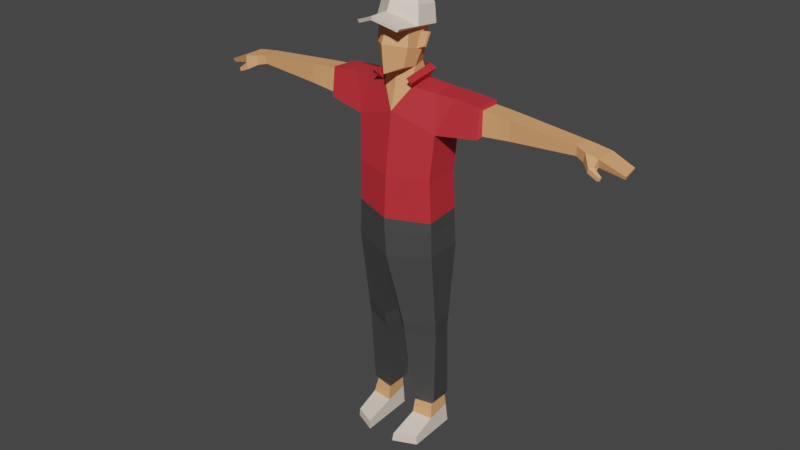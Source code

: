 # Source: bro.blend  (saved by Blender 2.90.8; exported with 4.5.12 LTS)
import bpy
from mathutils import Matrix  # noqa: F401  (used for matrix-valued properties, if any)

bpy.ops.wm.read_factory_settings(use_empty=True)
scene = bpy.context.scene
scene.name = 'Scene'

# ---- collections
col_collection = bpy.data.collections.new('Collection'); scene.collection.children.link(col_collection)

# ---- materials (node trees are filled in below, after node groups)
mat_6_skin_lightest = bpy.data.materials.new('6 SKIN-LIGHTEST')
mat_6_skin_lightest.use_transparent_shadow = False
mat_6_skin_lightest.diffuse_color = (0.855, 0.3864, 0.162, 1.0)
mat_6_skin_lightest.roughness = 0.5
mat_15_brown_white = bpy.data.materials.new('15 BROWN-WHITE')
mat_15_brown_white.use_transparent_shadow = False
mat_15_brown_white.diffuse_color = (0.8879, 0.7454, 0.624, 1.0)
mat_15_brown_white.roughness = 0.5
mat_17_grey_darkest = bpy.data.materials.new('17 GREY-DARKEST')
mat_17_grey_darkest.use_transparent_shadow = False
mat_17_grey_darkest.diffuse_color = (0.06422, 0.06422, 0.06422, 1.0)
mat_17_grey_darkest.roughness = 0.5
mat_26_red_dark = bpy.data.materials.new('26 RED-DARK')
mat_26_red_dark.use_transparent_shadow = False
mat_26_red_dark.diffuse_color = (0.5906, 0.02956, 0.03955, 1.0)
mat_26_red_dark.roughness = 0.5

# ---- material node trees
mat_6_skin_lightest.use_nodes = True; mat_6_skin_lightest.node_tree.nodes.clear()
_N = mat_6_skin_lightest.node_tree.nodes; _L = mat_6_skin_lightest.node_tree.links
n0 = _N.new('ShaderNodeBsdfPrincipled'); n0.name = 'Principled BSDF'; n0.location = (10, 300)
n0.distribution = 'GGX'
n0.subsurface_method = 'BURLEY'
n0.inputs[0].default_value = (0.855, 0.3864, 0.162, 1.0)
n0.inputs[3].default_value = 1.45
n0.inputs[27].default_value = (0.0, 0.0, 0.0, 1.0)
n0.inputs[28].default_value = 1.0
n1 = _N.new('ShaderNodeOutputMaterial'); n1.name = 'Material Output'; n1.location = (300, 300)
n2 = _N.new('ShaderNodeNormalMap'); n2.name = 'Normal Map'; n2.location = (-300, -300)
n2.label = 'Normal/Map'
n2.inputs[0].default_value = 0.0
_L.new(n0.outputs[0], n1.inputs[0])
_L.new(n2.outputs[0], n0.inputs[5])
n1.is_active_output = True
mat_15_brown_white.use_nodes = True; mat_15_brown_white.node_tree.nodes.clear()
_N = mat_15_brown_white.node_tree.nodes; _L = mat_15_brown_white.node_tree.links
n0 = _N.new('ShaderNodeBsdfPrincipled'); n0.name = 'Principled BSDF'; n0.location = (10, 300)
n0.distribution = 'GGX'
n0.subsurface_method = 'BURLEY'
n0.inputs[0].default_value = (0.8879, 0.7454, 0.624, 1.0)
n0.inputs[3].default_value = 1.45
n0.inputs[27].default_value = (0.0, 0.0, 0.0, 1.0)
n0.inputs[28].default_value = 1.0
n1 = _N.new('ShaderNodeOutputMaterial'); n1.name = 'Material Output'; n1.location = (300, 300)
n2 = _N.new('ShaderNodeNormalMap'); n2.name = 'Normal Map'; n2.location = (-300, -300)
n2.label = 'Normal/Map'
n2.inputs[0].default_value = 0.0
_L.new(n0.outputs[0], n1.inputs[0])
_L.new(n2.outputs[0], n0.inputs[5])
n1.is_active_output = True
mat_17_grey_darkest.use_nodes = True; mat_17_grey_darkest.node_tree.nodes.clear()
_N = mat_17_grey_darkest.node_tree.nodes; _L = mat_17_grey_darkest.node_tree.links
n0 = _N.new('ShaderNodeBsdfPrincipled'); n0.name = 'Principled BSDF'; n0.location = (10, 300)
n0.distribution = 'GGX'
n0.subsurface_method = 'BURLEY'
n0.inputs[0].default_value = (0.06422, 0.06422, 0.06422, 1.0)
n0.inputs[3].default_value = 1.45
n0.inputs[27].default_value = (0.0, 0.0, 0.0, 1.0)
n0.inputs[28].default_value = 1.0
n1 = _N.new('ShaderNodeOutputMaterial'); n1.name = 'Material Output'; n1.location = (300, 300)
n2 = _N.new('ShaderNodeNormalMap'); n2.name = 'Normal Map'; n2.location = (-300, -300)
n2.label = 'Normal/Map'
n2.inputs[0].default_value = 0.0
_L.new(n0.outputs[0], n1.inputs[0])
_L.new(n2.outputs[0], n0.inputs[5])
n1.is_active_output = True
mat_26_red_dark.use_nodes = True; mat_26_red_dark.node_tree.nodes.clear()
_N = mat_26_red_dark.node_tree.nodes; _L = mat_26_red_dark.node_tree.links
n0 = _N.new('ShaderNodeBsdfPrincipled'); n0.name = 'Principled BSDF'; n0.location = (10, 300)
n0.distribution = 'GGX'
n0.subsurface_method = 'BURLEY'
n0.inputs[0].default_value = (0.5906, 0.02956, 0.03955, 1.0)
n0.inputs[3].default_value = 1.45
n0.inputs[27].default_value = (0.0, 0.0, 0.0, 1.0)
n0.inputs[28].default_value = 1.0
n1 = _N.new('ShaderNodeOutputMaterial'); n1.name = 'Material Output'; n1.location = (300, 300)
n2 = _N.new('ShaderNodeNormalMap'); n2.name = 'Normal Map'; n2.location = (-300, -300)
n2.label = 'Normal/Map'
n2.inputs[0].default_value = 0.0
_L.new(n0.outputs[0], n1.inputs[0])
_L.new(n2.outputs[0], n0.inputs[5])
n1.is_active_output = True

# ---- world
world_world = bpy.data.worlds.new('World'); scene.world = world_world
world_world.use_nodes = True; world_world.node_tree.nodes.clear()
_N = world_world.node_tree.nodes; _L = world_world.node_tree.links
n0 = _N.new('ShaderNodeOutputWorld'); n0.name = 'World Output'; n0.location = (300, 300)
n1 = _N.new('ShaderNodeBackground'); n1.name = 'Background'; n1.location = (10, 300)
n1.inputs[0].default_value = (0.05088, 0.05088, 0.05088, 1.0)
_L.new(n1.outputs[0], n0.inputs[0])
n0.is_active_output = True
world_world.color = (0.05088, 0.05088, 0.05088)
world_world.use_sun_shadow = False
world_world.sun_shadow_jitter_overblur = 0.0

# ---- meshes
me_man_golf_rig = bpy.data.meshes.new('man-golf_Rig')
me_man_golf_rig.from_pydata([(-0.2509, 0.1409, 1.27), (-0.2653, -0.1018, 1.279), (-0.2246, 0.1148, 0.7208), (-0.06121, 0.1039, 0.7113), (-0.117, 0.1087, 0.1959), (-0.1016, -0.03367, 0.2014), (-0.2133, -0.01433, 0.2054), (-0.2107, 0.1209, 0.2004), (-0.09245, 0.1268, 0.2237), (-0.08754, -0.04303, 0.2227), (-0.2337, -0.01858, 0.2278), (-0.2179, 0.1385, 0.2258), (-0.2557, -0.04318, 0.7906), (-0.2525, -0.03342, 0.7074), (-0.07147, -0.1145, 0.7783), (-0.06805, -0.09731, 0.6957), (-0.2599, -0.09934, 1.411), (-0.2482, -0.1073, 1.75), (-0.2393, 0.1216, 1.745), (-0.2584, 0.1312, 2.005), (-0.2386, 0.1431, 1.422), (-0.07168, 0.0458, 2.362), (-0.1034, -0.1202, 2.476), (-0.1003, -0.1074, 2.613), (-0.1329, -0.01775, 2.465), (-0.1342, -0.008179, 2.459), (-0.1418, 0.02347, 2.536), (-0.14, 0.007761, 2.542), (-0.07267, 0.081, 2.469), (-0.1065, 0.02263, 2.535), (-0.07267, 0.08745, 2.604), (-0.1168, 0.002826, 2.641), (-0.1078, -0.009811, 2.445), (-0.09442, -0.04609, 2.356), (-0.07718, -0.1206, 2.363), (-0.2387, 0.138, 1.498), (-0.2572, -0.1012, 1.491), (-0.1137, -0.02654, 2.544), (-0.1068, -0.05324, 2.458), (-0.1109, -0.01207, 2.447), (-0.1355, -0.1257, 2.291), (-0.1166, 0.1062, 2.31), (-0.0948, -0.0737, 2.248), (-0.09081, 0.07503, 2.264), (-0.1115, -0.1423, 2.318), (-0.0914, 0.08549, 2.34), (-0.108, 0.1163, 0.001037), (-0.2333, -0.1783, 0.001038), (-0.09683, -0.2373, 0.05308), (-0.2274, -0.1782, 0.05226), (-0.0901, -0.2421, 0.001038), (-0.2215, 0.1416, 0.001037), (-0.2279, -0.03541, 0.1138), (-0.09562, -0.0487, 0.1114), (-0.2147, 0.1286, 0.1262), (-0.1137, 0.1115, 0.1234), (-0.1246, 0.06062, 2.564), (-0.125, -0.08223, 2.58), (-0.1292, -0.2362, 2.592), (-0.1415, 0.06907, 2.574), (-0.1415, -0.08082, 2.591), (-0.1233, 0.07756, 2.681), (-0.1233, -0.05877, 2.696), (-0.08488, 0.05224, 2.749), (-0.08488, -0.03159, 2.76), (-0.1415, -0.2351, 2.609), (-0.2278, 0.118, 0.7873), (-0.05251, 0.1132, 0.7867), (-1.135, 0.08651, 2.108), (-1.186, 0.08776, 2.103), (-1.233, 0.08575, 2.139), (-1.225, -0.02823, 2.086), (-1.15, 0.08407, 2.152), (-1.139, -0.0298, 2.089), (-1.227, -0.04142, 2.135), (-1.264, -0.06159, 2.055), (-1.256, -0.06437, 2.034), (-1.255, -0.07549, 2.057), (-1.147, -0.03197, 2.145), (-1.348, 0.09645, 2.059), (-1.248, -0.07779, 2.037), (-1.373, -0.02174, 2.076), (-1.356, 0.09417, 2.08), (-1.365, -0.008876, 2.054), (-1.092, 0.07988, 2.161), (-1.09, -0.01861, 2.159), (-1.086, 0.07643, 2.107), (-1.086, -0.007879, 2.101), (-0.3409, 0.1371, 2.221), (-0.3425, -0.02343, 2.225), (-0.2628, -0.086, 2.015), (-1.212, -0.03796, 2.06), (-1.189, -0.07054, 2.061), (-1.216, -0.05638, 2.093), (-1.194, -0.07479, 2.09), (-0.5285, -0.0264, 2.062), (-0.5107, 0.1269, 2.07), (-0.5206, -0.01435, 2.201), (-0.5129, 0.1166, 2.196), (-0.6915, 0.1085, 2.186), (-0.6279, 0.1122, 2.19), (-0.6297, 0.1204, 2.071), (-0.6928, 0.1155, 2.072), (-0.2014, 0.1442, 2.223), (-0.2366, -0.04039, 2.234), (-0.4899, 0.1442, 2.051), (-0.4998, 0.1332, 2.213), (-0.5086, -0.02858, 2.218), (-0.5102, -0.04785, 2.043), (-0.6365, -0.02122, 2.071), (-0.6308, -0.01549, 2.193), (-0.6895, -0.01605, 2.19), (-0.694, -0.01867, 2.076), (-1.507e-08, -0.1792, 1.227), (-1.224e-08, 0.1691, 1.242), (0.2509, 0.1409, 1.27), (0.2653, -0.1018, 1.279), (0.2246, 0.1148, 0.7208), (0.06121, 0.1039, 0.7113), (0.117, 0.1087, 0.1959), (0.1016, -0.03367, 0.2014), (0.2133, -0.01433, 0.2054), (0.2107, 0.1209, 0.2004), (0.09245, 0.1268, 0.2237), (0.08754, -0.04303, 0.2227), (0.2337, -0.01858, 0.2278), (0.2179, 0.1385, 0.2258), (0.2557, -0.04318, 0.7906), (0.2525, -0.03342, 0.7074), (0.07147, -0.1145, 0.7783), (0.06805, -0.09731, 0.6957), (-1.338e-08, 0.1673, 1.43), (-1.628e-08, -0.1962, 1.406), (0.2599, -0.09934, 1.411), (0.2482, -0.1073, 1.75), (0.2393, 0.1216, 1.745), (0.2584, 0.1312, 2.005), (-2.045e-08, -0.1032, 2.231), (-1.683e-08, 0.1457, 1.975), (-1.83e-08, 0.1405, 2.214), (-1.815e-08, -0.1825, 1.737), (-1.538e-08, 0.1425, 1.729), (0.2386, 0.1431, 1.422), (0.07168, 0.0458, 2.362), (-1.977e-08, 0.06995, 2.36), (0.1034, -0.1202, 2.476), (-2.086e-08, -0.08383, 2.328), (-1.999e-08, 0.1145, 2.459), (0.1003, -0.1074, 2.613), (0.1329, -0.01775, 2.465), (0.1342, -0.008179, 2.459), (0.1418, 0.02347, 2.536), (0.14, 0.007761, 2.542), (0.07267, 0.081, 2.469), (0.1065, 0.02263, 2.535), (0.07267, 0.08745, 2.604), (0.1168, 0.002826, 2.641), (0.1078, -0.009811, 2.445), (-2.083e-08, 0.133, 2.625), (-2.211e-08, 0.03343, 2.7), (0.09442, -0.04609, 2.356), (0.07718, -0.1206, 2.363), (-2.18e-08, -0.1942, 2.33), (-2.293e-08, -0.2098, 2.497), (-1.385e-08, 0.1615, 1.5), (0.2387, 0.138, 1.498), (-1.675e-08, -0.1965, 1.484), (0.2572, -0.1012, 1.491), (0.1137, -0.02654, 2.544), (0.1068, -0.05324, 2.458), (-2.329e-08, -0.1405, 2.655), (0.1109, -0.01207, 2.447), (0.1355, -0.1257, 2.291), (0.1166, 0.1062, 2.31), (0.0948, -0.0737, 2.248), (0.09081, 0.07503, 2.264), (0.1115, -0.1423, 2.318), (0.0914, 0.08549, 2.34), (-1.889e-08, 0.126, 2.292), (-1.867e-08, 0.124, 2.253), (-1.927e-08, 0.1064, 2.328), (-1.997e-08, -0.1355, 2.107), (0.108, 0.1163, 0.001037), (0.2333, -0.1783, 0.001038), (0.09683, -0.2373, 0.05308), (0.2274, -0.1782, 0.05226), (0.0901, -0.2421, 0.001038), (0.2215, 0.1416, 0.001037), (0.2279, -0.03541, 0.1138), (0.09562, -0.0487, 0.1114), (0.2147, 0.1286, 0.1262), (0.1137, 0.1115, 0.1234), (0.1246, 0.06062, 2.564), (0.125, -0.08223, 2.58), (-2.332e-08, -0.1501, 2.646), (-2.034e-08, 0.1387, 2.552), (-2.226e-08, 0.0162, 2.701), (0.1292, -0.2362, 2.592), (-2.445e-08, -0.2876, 2.643), (0.1415, 0.06907, 2.574), (0.1415, -0.08082, 2.591), (-2.356e-08, -0.1638, 2.666), (0.1233, 0.07756, 2.681), (0.1233, -0.05877, 2.696), (-2.364e-08, -0.1449, 2.707), (-2.091e-08, 0.1549, 2.67), (-2.161e-08, 0.1199, 2.738), (0.08488, 0.05224, 2.749), (0.08488, -0.03159, 2.76), (-2.355e-08, -0.09088, 2.767), (-2.27e-08, 0.01199, 2.768), (0.1415, -0.2351, 2.609), (-2.458e-08, -0.2872, 2.664), (-2.024e-08, 0.1578, 2.562), (0.2278, 0.118, 0.7873), (0.05251, 0.1132, 0.7867), (1.135, 0.08651, 2.108), (1.186, 0.08776, 2.103), (1.233, 0.08575, 2.139), (1.225, -0.02823, 2.086), (1.15, 0.08407, 2.152), (1.139, -0.0298, 2.089), (1.227, -0.04142, 2.135), (1.264, -0.06159, 2.055), (1.256, -0.06437, 2.034), (1.255, -0.07549, 2.057), (1.147, -0.03197, 2.145), (1.348, 0.09645, 2.059), (1.248, -0.07779, 2.037), (1.373, -0.02174, 2.076), (1.356, 0.09417, 2.08), (1.365, -0.008876, 2.054), (1.092, 0.07988, 2.161), (1.09, -0.01861, 2.159), (1.086, 0.07643, 2.107), (1.086, -0.007879, 2.101), (0.3409, 0.1371, 2.221), (0.3425, -0.02343, 2.225), (0.2628, -0.086, 2.015), (1.212, -0.03796, 2.06), (1.189, -0.07054, 2.061), (1.216, -0.05638, 2.093), (1.194, -0.07479, 2.09), (0.5285, -0.0264, 2.062), (0.5107, 0.1269, 2.07), (0.5206, -0.01435, 2.201), (0.5129, 0.1166, 2.196), (0.6915, 0.1085, 2.186), (0.6279, 0.1122, 2.19), (0.6297, 0.1204, 2.071), (0.6928, 0.1155, 2.072), (0.2014, 0.1442, 2.223), (0.2366, -0.04039, 2.234), (0.4899, 0.1442, 2.051), (0.4998, 0.1332, 2.213), (0.5086, -0.02858, 2.218), (0.5102, -0.04785, 2.043), (0.6365, -0.02122, 2.071), (0.6308, -0.01549, 2.193), (0.6895, -0.01605, 2.19), (0.694, -0.01867, 2.076)], [], [(10, 13, 2, 11), (14, 113, 1, 12), (14, 15, 3, 67), (66, 0, 114, 67), (15, 9, 8, 3), (3, 8, 11, 2), (15, 13, 10, 9), (10, 6, 5, 9), (11, 8, 4, 7), (8, 9, 5, 4), (16, 20, 0, 1), (66, 2, 13, 12), (7, 6, 10, 11), (13, 15, 14, 12), (132, 16, 1, 113), (0, 20, 131, 114), (19, 18, 17, 90), (90, 17, 140, 181), (43, 103, 104, 42), (103, 43, 179, 139), (35, 164, 131, 20), (139, 138, 19, 103), (19, 138, 141, 18), (35, 20, 16, 36), (90, 181, 42, 104), (36, 16, 132, 166), (33, 39, 28, 21), (23, 22, 163, 170), (137, 146, 33, 42), (144, 21, 28, 147), (33, 21, 43, 42), (21, 144, 179, 43), (22, 23, 31, 39), (37, 29, 26, 27), (38, 37, 27, 24), (27, 26, 25, 24), (29, 32, 25, 26), (32, 38, 24, 25), (28, 39, 31, 30), (30, 158, 147, 28), (170, 159, 31, 23), (30, 31, 159, 158), (33, 146, 162, 34), (162, 163, 22, 34), (22, 39, 33, 34), (17, 36, 166, 140), (18, 35, 36, 17), (18, 141, 164, 35), (43, 42, 40, 41), (179, 43, 41, 178), (42, 44, 40), (45, 180, 178, 41), (44, 45, 41, 40), (179, 180, 45, 43), (43, 45, 44, 42), (181, 137, 42), (53, 48, 50, 46), (49, 52, 51, 47), (47, 51, 46, 50), (53, 52, 49, 48), (49, 47, 50, 48), (54, 52, 6, 7), (55, 53, 46), (54, 55, 46, 51), (7, 4, 55, 54), (4, 5, 53, 55), (6, 52, 53, 5), (51, 52, 54), (194, 57, 196), (56, 195, 196), (57, 56, 196), (57, 194, 198, 58), (201, 204, 62, 60), (59, 61, 205, 213), (60, 62, 61, 59), (62, 64, 63, 61), (204, 209, 64, 62), (61, 63, 206, 205), (209, 210, 64), (63, 210, 206), (64, 210, 63), (60, 65, 212, 201), (195, 56, 59, 213), (56, 57, 60, 59), (58, 198, 212, 65), (57, 58, 65, 60), (2, 66, 67, 3), (0, 66, 12, 1), (113, 14, 67, 114), (68, 86, 87, 73), (74, 78, 72, 70), (83, 71, 74, 81), (70, 69, 79, 82), (79, 69, 71, 83), (69, 70, 72, 68), (71, 69, 68, 73), (78, 85, 84, 72), (76, 75, 93, 91), (91, 93, 74, 71), (71, 73, 92, 91), (78, 74, 93, 94), (84, 86, 68, 72), (75, 76, 80, 77), (83, 81, 82, 79), (81, 74, 70, 82), (109, 110, 111, 112), (90, 104, 89), (108, 105, 19, 90), (19, 88, 103), (78, 73, 87, 85), (105, 106, 88, 19), (108, 90, 89, 107), (80, 76, 91, 92), (80, 92, 94, 77), (77, 94, 93, 75), (73, 78, 94, 92), (103, 88, 89, 104), (100, 101, 102, 99), (106, 98, 97, 107), (100, 110, 97, 98), (101, 96, 95, 109), (98, 96, 101, 100), (99, 102, 86, 84), (88, 106, 107, 89), (95, 108, 107, 97), (96, 98, 106, 105), (95, 96, 105, 108), (95, 97, 110, 109), (85, 87, 112, 111), (85, 111, 99, 84), (99, 111, 110, 100), (87, 86, 102, 112), (102, 101, 109, 112), (125, 126, 117, 128), (129, 127, 116, 113), (129, 215, 118, 130), (214, 215, 114, 115), (130, 118, 123, 124), (118, 117, 126, 123), (130, 124, 125, 128), (125, 124, 120, 121), (126, 122, 119, 123), (123, 119, 120, 124), (133, 116, 115, 142), (214, 127, 128, 117), (122, 126, 125, 121), (128, 127, 129, 130), (132, 113, 116, 133), (115, 114, 131, 142), (136, 238, 134, 135), (238, 181, 140, 134), (175, 174, 252, 251), (251, 139, 179, 175), (165, 142, 131, 164), (139, 251, 136, 138), (136, 135, 141, 138), (165, 167, 133, 142), (238, 252, 174, 181), (167, 166, 132, 133), (160, 143, 153, 171), (148, 170, 163, 145), (137, 174, 160, 146), (144, 147, 153, 143), (160, 174, 175, 143), (143, 175, 179, 144), (145, 171, 156, 148), (168, 152, 151, 154), (169, 149, 152, 168), (152, 149, 150, 151), (154, 151, 150, 157), (157, 150, 149, 169), (153, 155, 156, 171), (155, 153, 147, 158), (170, 148, 156, 159), (155, 158, 159, 156), (160, 161, 162, 146), (162, 161, 145, 163), (145, 161, 160, 171), (134, 140, 166, 167), (135, 134, 167, 165), (135, 165, 164, 141), (175, 173, 172, 174), (179, 178, 173, 175), (174, 172, 176), (177, 173, 178, 180), (176, 172, 173, 177), (179, 175, 177, 180), (175, 174, 176, 177), (181, 174, 137), (189, 182, 186, 184), (185, 183, 187, 188), (183, 186, 182, 187), (189, 184, 185, 188), (185, 184, 186, 183), (190, 122, 121, 188), (191, 182, 189), (190, 187, 182, 191), (122, 190, 191, 119), (119, 191, 189, 120), (121, 120, 189, 188), (187, 190, 188), (194, 196, 193), (192, 196, 195), (193, 196, 192), (193, 197, 198, 194), (201, 200, 203, 204), (199, 213, 205, 202), (200, 199, 202, 203), (203, 202, 207, 208), (204, 203, 208, 209), (202, 205, 206, 207), (209, 208, 210), (207, 206, 210), (208, 207, 210), (200, 201, 212, 211), (195, 213, 199, 192), (192, 199, 200, 193), (197, 211, 212, 198), (193, 200, 211, 197), (117, 118, 215, 214), (115, 116, 127, 214), (113, 114, 215, 129), (216, 221, 235, 234), (222, 218, 220, 226), (231, 229, 222, 219), (218, 230, 227, 217), (227, 231, 219, 217), (217, 216, 220, 218), (219, 221, 216, 217), (226, 220, 232, 233), (224, 239, 241, 223), (239, 219, 222, 241), (219, 239, 240, 221), (226, 242, 241, 222), (232, 220, 216, 234), (223, 225, 228, 224), (231, 227, 230, 229), (229, 230, 218, 222), (257, 260, 259, 258), (238, 237, 252), (256, 238, 136, 253), (136, 251, 236), (226, 233, 235, 221), (253, 136, 236, 254), (256, 255, 237, 238), (228, 240, 239, 224), (228, 225, 242, 240), (225, 223, 241, 242), (221, 240, 242, 226), (251, 252, 237, 236), (248, 247, 250, 249), (254, 255, 245, 246), (248, 246, 245, 258), (249, 257, 243, 244), (246, 248, 249, 244), (247, 232, 234, 250), (236, 237, 255, 254), (243, 245, 255, 256), (244, 253, 254, 246), (243, 256, 253, 244), (243, 257, 258, 245), (233, 259, 260, 235), (233, 232, 247, 259), (247, 248, 258, 259), (235, 260, 250, 234), (250, 260, 257, 249)])
me_man_golf_rig.polygons.foreach_set('use_smooth', [True] * 266)
me_man_golf_rig.polygons.foreach_set('material_index', [2, 2, 2, 2, 2, 2, 2, 2, 2, 2, 2, 2, 2, 2, 2, 2, 3, 3, 3, 3, 2, 3, 3, 2, 3, 2, 0, 0, 0, 0, 0, 0, 0, 0, 0, 0, 0, 0, 0, 0, 0, 0, 0, 0, 0, 3, 3, 3, 3, 3, 3, 3, 3, 3, 3, 0, 1, 1, 1, 1, 1, 0, 1, 1, 0, 0, 0, 1, 1, 1, 1, 1, 1, 1, 1, 1, 1, 1, 1, 1, 1, 1, 1, 1, 1, 1, 2, 2, 2, 0, 0, 0, 0, 0, 0, 0, 0, 0, 0, 0, 0, 0, 0, 0, 0, 0, 3, 3, 3, 0, 3, 3, 0, 0, 0, 0, 3, 0, 3, 0, 0, 0, 0, 3, 3, 3, 3, 0, 0, 0, 0, 0, 0, 2, 2, 2, 2, 2, 2, 2, 2, 2, 2, 2, 2, 2, 2, 2, 2, 3, 3, 3, 3, 2, 3, 3, 2, 3, 2, 0, 0, 0, 0, 0, 0, 0, 0, 0, 0, 0, 0, 0, 0, 0, 0, 0, 0, 0, 3, 3, 3, 3, 3, 3, 3, 3, 3, 3, 0, 1, 1, 1, 1, 1, 0, 1, 1, 0, 0, 0, 1, 1, 1, 1, 1, 1, 1, 1, 1, 1, 1, 1, 1, 1, 1, 1, 1, 1, 1, 2, 2, 2, 0, 0, 0, 0, 0, 0, 0, 0, 0, 0, 0, 0, 0, 0, 0, 0, 0, 3, 3, 3, 0, 3, 3, 0, 0, 0, 0, 3, 0, 3, 0, 0, 0, 0, 3, 3, 3, 3, 0, 0, 0, 0, 0, 0])
_k = set([(0, 1), (0, 20), (0, 66), (0, 114), (1, 12), (1, 16), (1, 113), (2, 3), (2, 11), (2, 13), (2, 66), (3, 8), (3, 15), (3, 67), (4, 5), (4, 7), (4, 8), (4, 55), (5, 6), (5, 9), (5, 53), (6, 7), (6, 10), (6, 52), (7, 11), (7, 54), (8, 9), (8, 11), (9, 10), (9, 15), (10, 11), (10, 13), (12, 13), (12, 14), (12, 66), (13, 15), (14, 15), (14, 67), (14, 113), (16, 20), (16, 36), (16, 132), (17, 18), (17, 36), (17, 90), (17, 140), (18, 19), (18, 35), (18, 141), (19, 88), (19, 90), (19, 103), (19, 105), (19, 138), (20, 35), (20, 131), (21, 28), (21, 33), (21, 43), (21, 144), (22, 23), (22, 34), (22, 39), (22, 163), (23, 31), (23, 170), (24, 25), (24, 27), (24, 38), (25, 26), (25, 32), (26, 27), (26, 29), (27, 37), (28, 30), (28, 39), (28, 147), (30, 31), (30, 158), (31, 39), (31, 159), (33, 34), (33, 39), (33, 42), (33, 146), (34, 162), (35, 36), (36, 166), (40, 41), (40, 42), (40, 44), (41, 43), (41, 45), (41, 178), (42, 43), (42, 44), (42, 104), (42, 137), (43, 45), (43, 103), (44, 45), (45, 180), (46, 50), (46, 51), (46, 53), (46, 55), (47, 49), (47, 50), (47, 51), (48, 49), (48, 50), (48, 53), (49, 52), (51, 52), (51, 54), (52, 53), (52, 54), (54, 55), (56, 57), (56, 59), (56, 195), (56, 196), (57, 58), (57, 60), (57, 194), (57, 196), (58, 65), (58, 198), (59, 60), (59, 61), (59, 213), (60, 62), (60, 65), (60, 201), (61, 62), (61, 63), (61, 205), (62, 64), (62, 204), (63, 64), (63, 206), (63, 210), (64, 209), (64, 210), (65, 212), (66, 67), (67, 114), (68, 69), (68, 72), (68, 73), (68, 86), (69, 70), (69, 71), (69, 79), (70, 72), (70, 74), (70, 82), (71, 73), (71, 74), (71, 83), (71, 91), (72, 78), (72, 84), (73, 78), (73, 87), (73, 92), (74, 78), (74, 81), (74, 93), (75, 76), (75, 77), (75, 93), (76, 80), (76, 91), (77, 80), (77, 94), (78, 85), (78, 94), (79, 82), (79, 83), (80, 92), (81, 82), (81, 83), (84, 85), (84, 86), (84, 99), (85, 87), (85, 111), (86, 87), (86, 102), (87, 112), (88, 89), (88, 103), (88, 106), (89, 90), (89, 104), (89, 107), (90, 104), (90, 108), (90, 181), (91, 92), (91, 93), (92, 94), (93, 94), (95, 96), (95, 97), (95, 108), (95, 109), (96, 98), (96, 101), (96, 105), (97, 98), (97, 107), (97, 110), (98, 100), (98, 106), (99, 100), (99, 102), (99, 111), (100, 101), (101, 102), (101, 109), (102, 112), (103, 104), (103, 139), (105, 106), (105, 108), (106, 107), (107, 108), (109, 110), (109, 112), (110, 111), (111, 112), (113, 114), (113, 116), (113, 129), (113, 132), (114, 115), (114, 131), (114, 215), (115, 116), (115, 142), (115, 214), (116, 127), (116, 133), (117, 118), (117, 126), (117, 128), (117, 214), (118, 123), (118, 130), (118, 215), (119, 120), (119, 122), (119, 123), (119, 191), (120, 121), (120, 124), (120, 189), (121, 122), (121, 125), (121, 188), (122, 126), (122, 190), (123, 124), (123, 126), (124, 125), (124, 130), (125, 126), (125, 128), (127, 128), (127, 129), (127, 214), (128, 130), (129, 130), (129, 215), (131, 142), (131, 164), (132, 133), (132, 166), (133, 142), (133, 167), (134, 135), (134, 140), (134, 167), (134, 238), (135, 136), (135, 141), (135, 165), (136, 138), (136, 236), (136, 238), (136, 251), (136, 253), (137, 146), (137, 174), (137, 181), (138, 139), (138, 141), (139, 179), (139, 251), (140, 166), (140, 181), (141, 164), (142, 165), (143, 144), (143, 153), (143, 160), (143, 175), (144, 147), (144, 179), (145, 148), (145, 161), (145, 163), (145, 171), (146, 160), (146, 162), (147, 153), (147, 158), (148, 156), (148, 170), (149, 150), (149, 152), (149, 169), (150, 151), (150, 157), (151, 152), (151, 154), (152, 168), (153, 155), (153, 171), (155, 156), (155, 158), (156, 159), (156, 171), (158, 159), (159, 170), (160, 161), (160, 171), (160, 174), (161, 162), (162, 163), (163, 170), (165, 167), (166, 167), (172, 173), (172, 174), (172, 176), (173, 175), (173, 177), (173, 178), (174, 175), (174, 176), (174, 252), (175, 177), (175, 251), (176, 177), (177, 180), (178, 179), (178, 180), (179, 180), (181, 238), (182, 186), (182, 187), (182, 189), (182, 191), (183, 185), (183, 186), (183, 187), (184, 185), (184, 186), (184, 189), (185, 188), (187, 188), (187, 190), (188, 189), (188, 190), (190, 191), (192, 193), (192, 195), (192, 196), (192, 199), (193, 194), (193, 196), (193, 197), (193, 200), (194, 196), (194, 198), (195, 196), (195, 213), (197, 198), (197, 211), (198, 212), (199, 200), (199, 202), (199, 213), (200, 201), (200, 203), (200, 211), (201, 204), (201, 212), (202, 203), (202, 205), (202, 207), (203, 204), (203, 208), (204, 209), (205, 206), (205, 213), (206, 207), (206, 210), (207, 208), (207, 210), (208, 209), (208, 210), (209, 210), (211, 212), (214, 215), (216, 217), (216, 220), (216, 221), (216, 234), (217, 218), (217, 219), (217, 227), (218, 220), (218, 222), (218, 230), (219, 221), (219, 222), (219, 231), (219, 239), (220, 226), (220, 232), (221, 226), (221, 235), (221, 240), (222, 226), (222, 229), (222, 241), (223, 224), (223, 225), (223, 241), (224, 228), (224, 239), (225, 228), (225, 242), (226, 233), (226, 242), (227, 230), (227, 231), (228, 240), (229, 230), (229, 231), (232, 233), (232, 234), (232, 247), (233, 235), (233, 259), (234, 235), (234, 250), (235, 260), (236, 237), (236, 251), (236, 254), (237, 238), (237, 252), (237, 255), (238, 252), (238, 256), (239, 240), (239, 241), (240, 242), (241, 242), (243, 244), (243, 245), (243, 256), (243, 257), (244, 246), (244, 249), (244, 253), (245, 246), (245, 255), (245, 258), (246, 248), (246, 254), (247, 248), (247, 250), (247, 259), (248, 249), (249, 250), (249, 257), (250, 260), (251, 252), (253, 254), (253, 256), (254, 255), (255, 256), (257, 258), (257, 260), (258, 259), (259, 260)])
me_man_golf_rig.attributes.new('sharp_edge', 'BOOLEAN', 'EDGE').data.foreach_set('value', [ (min(e.vertices), max(e.vertices)) in _k for e in me_man_golf_rig.edges])
_uv = me_man_golf_rig.uv_layers.new(name='UVTex')
_uv.uv.foreach_set('vector', [0.06607, 0.6535, 0.1652, 0.5866, 0.1919, 0.6251, 0.08043, 0.6858, 0.1432, 0.5252, 0.2648, 0.3606, 0.3231, 0.4734, 0.1853, 0.5701, 0.1432, 0.5252, 0.1248, 0.5437, 0.07667, 0.5102, 0.08493, 0.4903, 0.2104, 0.6158, 0.3502, 0.551, 0.3711, 0.6288, 0.232, 0.666, 0.1248, 0.5437, 0.04204, 0.6304, 0.003152, 0.6174, 0.07667, 0.5102, 0.2096, 0.6728, 0.08435, 0.7181, 0.08043, 0.6858, 0.1919, 0.6251, 0.1248, 0.5437, 0.1652, 0.5866, 0.06607, 0.6535, 0.04204, 0.6304, 0.06607, 0.6535, 0.0593, 0.6556, 0.03972, 0.6357, 0.04204, 0.6304, 0.08043, 0.6858, 0.08435, 0.7181, 0.07304, 0.7126, 0.07283, 0.6867, 0.003152, 0.6174, 0.04204, 0.6304, 0.03972, 0.6357, 0.004719, 0.6289, 0.3686, 0.4602, 0.397, 0.5365, 0.3502, 0.551, 0.3231, 0.4734, 0.2104, 0.6158, 0.1919, 0.6251, 0.1652, 0.5866, 0.1853, 0.5701, 0.07283, 0.6867, 0.0593, 0.6556, 0.06607, 0.6535, 0.08043, 0.6858, 0.1652, 0.5866, 0.1248, 0.5437, 0.1432, 0.5252, 0.1853, 0.5701, 0.3491, 0.3606, 0.3686, 0.4602, 0.3231, 0.4734, 0.2648, 0.3606, 0.3502, 0.551, 0.397, 0.5365, 0.4273, 0.6071, 0.3711, 0.6288, 0.644, 0.4081, 0.5683, 0.4367, 0.5536, 0.3607, 0.6308, 0.3546, 0.6308, 0.3546, 0.5536, 0.3607, 0.5427, 0.2756, 0.6744, 0.2756, 0.7286, 0.3778, 0.6925, 0.3931, 0.6814, 0.359, 0.7064, 0.3297, 0.6925, 0.3931, 0.7286, 0.3778, 0.7543, 0.408, 0.7455, 0.4216, 0.4198, 0.5275, 0.4482, 0.5988, 0.4273, 0.6071, 0.397, 0.5365, 0.7455, 0.4216, 0.681, 0.4878, 0.644, 0.4081, 0.6925, 0.3931, 0.644, 0.4081, 0.681, 0.4878, 0.5926, 0.5216, 0.5683, 0.4367, 0.4198, 0.5275, 0.397, 0.5365, 0.3686, 0.4602, 0.3948, 0.4531, 0.6308, 0.3546, 0.6744, 0.2756, 0.7064, 0.3297, 0.6814, 0.359, 0.3948, 0.4531, 0.3686, 0.4602, 0.3491, 0.3606, 0.3768, 0.3606, 0.5367, 0.6908, 0.5586, 0.7189, 0.5677, 0.7479, 0.5196, 0.736, 0.5926, 0.7035, 0.5758, 0.697, 0.5893, 0.6837, 0.6015, 0.6966, 0.5222, 0.6127, 0.554, 0.6464, 0.5367, 0.6908, 0.4955, 0.6546, 0.515, 0.7744, 0.5196, 0.736, 0.5677, 0.7479, 0.5704, 0.7837, 0.5367, 0.6908, 0.5196, 0.736, 0.4685, 0.7267, 0.4955, 0.6546, 0.5196, 0.736, 0.515, 0.7744, 0.4545, 0.7773, 0.4685, 0.7267, 0.5758, 0.697, 0.5926, 0.7035, 0.598, 0.7155, 0.5586, 0.7189, 0.04175, 0.9087, 0.04175, 0.9391, 0.03099, 0.9268, 0.03288, 0.9237, 0.003152, 0.9098, 0.04175, 0.9087, 0.03288, 0.9237, 0.01498, 0.9227, 0.03288, 0.9237, 0.03099, 0.9268, 0.01548, 0.926, 0.01498, 0.9227, 0.04175, 0.9391, 0.005148, 0.931, 0.01548, 0.926, 0.03099, 0.9268, 0.005148, 0.931, 0.003152, 0.9098, 0.01498, 0.9227, 0.01548, 0.926, 0.5677, 0.7479, 0.5586, 0.7189, 0.598, 0.7155, 0.6055, 0.736, 0.6055, 0.736, 0.6474, 0.7451, 0.5704, 0.7837, 0.5677, 0.7479, 0.6015, 0.6966, 0.6149, 0.7107, 0.598, 0.7155, 0.5926, 0.7035, 0.6055, 0.736, 0.598, 0.7155, 0.6149, 0.7107, 0.6474, 0.7451, 0.5375, 0.6907, 0.5547, 0.6471, 0.5766, 0.6702, 0.5614, 0.6807, 0.5766, 0.6702, 0.5893, 0.6837, 0.5758, 0.697, 0.5614, 0.6807, 0.5758, 0.697, 0.5586, 0.7189, 0.5375, 0.6907, 0.5614, 0.6807, 0.5536, 0.3607, 0.4632, 0.376, 0.4545, 0.2756, 0.5427, 0.2756, 0.5683, 0.4367, 0.483, 0.4624, 0.4632, 0.376, 0.5536, 0.3607, 0.5683, 0.4367, 0.5926, 0.5216, 0.5107, 0.548, 0.483, 0.4624, 0.944, 0.2625, 0.9797, 0.263, 0.9738, 0.2486, 0.9583, 0.277, 0.8999, 0.3263, 0.944, 0.2625, 0.9583, 0.277, 0.9247, 0.3344, 0.9797, 0.263, 0.9732, 0.2452, 0.9738, 0.2486, 0.9737, 0.2868, 0.9454, 0.3425, 0.9247, 0.3344, 0.9583, 0.277, 0.9732, 0.2452, 0.9737, 0.2868, 0.9583, 0.277, 0.9738, 0.2486, 0.988, 0.3542, 0.9454, 0.3425, 0.9737, 0.2868, 0.988, 0.289, 0.988, 0.289, 0.9737, 0.2868, 0.9732, 0.2452, 0.9797, 0.263, 0.4788, 0.5668, 0.5222, 0.6127, 0.4955, 0.6546, 0.85, 0.8623, 0.7766, 0.8738, 0.7664, 0.8568, 0.8878, 0.7978, 0.8072, 0.9109, 0.8583, 0.9129, 0.8701, 0.9605, 0.7971, 0.9262, 0.7971, 0.9262, 0.8701, 0.9605, 0.8692, 0.993, 0.7637, 0.9609, 0.85, 0.8623, 0.8583, 0.9129, 0.8072, 0.9109, 0.7766, 0.8738, 0.8072, 0.9109, 0.7971, 0.9262, 0.7606, 0.8837, 0.7766, 0.8738, 0.7126, 0.6939, 0.6965, 0.6434, 0.7271, 0.6434, 0.7353, 0.6862, 0.9065, 0.8399, 0.85, 0.8623, 0.8878, 0.7978, 0.8981, 0.9485, 0.9065, 0.9804, 0.8692, 0.993, 0.8701, 0.9605, 0.7353, 0.6862, 0.7457, 0.7147, 0.7246, 0.7246, 0.7126, 0.6939, 0.7457, 0.5638, 0.7301, 0.6071, 0.7014, 0.6009, 0.7244, 0.5543, 0.7271, 0.6434, 0.6965, 0.6434, 0.7014, 0.6009, 0.7301, 0.6071, 0.8701, 0.9605, 0.8583, 0.9129, 0.8981, 0.9485, 0.9968, 0.511, 0.9515, 0.5477, 0.9508, 0.489, 0.9046, 0.5201, 0.8999, 0.4647, 0.9508, 0.489, 0.9515, 0.5477, 0.9046, 0.5201, 0.9508, 0.489, 0.7916, 0.08128, 0.9414, 0.003152, 0.8811, 0.1027, 0.8589, 0.09275, 0.8653, 0.1286, 0.8592, 0.1388, 0.826, 0.1362, 0.799, 0.09298, 0.7727, 0.1637, 0.8121, 0.1663, 0.8277, 0.1907, 0.8091, 0.2214, 0.799, 0.09298, 0.826, 0.1362, 0.8121, 0.1663, 0.7727, 0.1637, 0.826, 0.1362, 0.8358, 0.1522, 0.8284, 0.1634, 0.8121, 0.1663, 0.8592, 0.1388, 0.8517, 0.151, 0.8358, 0.1522, 0.826, 0.1362, 0.8121, 0.1663, 0.8284, 0.1634, 0.8347, 0.1791, 0.8277, 0.1907, 0.8517, 0.151, 0.8435, 0.1647, 0.8358, 0.1522, 0.8284, 0.1634, 0.8435, 0.1647, 0.8347, 0.1791, 0.8358, 0.1522, 0.8435, 0.1647, 0.8284, 0.1634, 0.799, 0.09298, 0.8578, 0.09616, 0.879, 0.1061, 0.8653, 0.1286, 0.8041, 0.2296, 0.7606, 0.1663, 0.7727, 0.1637, 0.8091, 0.2214, 0.7606, 0.1663, 0.7916, 0.08128, 0.799, 0.09298, 0.7727, 0.1637, 0.8589, 0.09275, 0.8811, 0.1027, 0.879, 0.1061, 0.8578, 0.09616, 0.7916, 0.08128, 0.8589, 0.09275, 0.8578, 0.09616, 0.799, 0.09298, 0.1919, 0.6251, 0.2104, 0.6158, 0.232, 0.666, 0.2096, 0.6728, 0.3502, 0.551, 0.2104, 0.6158, 0.1853, 0.5701, 0.3231, 0.4734, 0.2648, 0.3606, 0.1432, 0.5252, 0.08493, 0.4903, 0.1058, 0.3606, 0.08907, 0.75, 0.1029, 0.7551, 0.1004, 0.7836, 0.0808, 0.7854, 0.05652, 0.7993, 0.08155, 0.8016, 0.08122, 0.8371, 0.05675, 0.8367, 0.00631, 0.8018, 0.04795, 0.7862, 0.05652, 0.7993, 0.00887, 0.8093, 0.05675, 0.8367, 0.06787, 0.8498, 0.01834, 0.8512, 0.01775, 0.8443, 0.023, 0.7355, 0.07366, 0.7467, 0.05487, 0.7799, 0.01213, 0.7666, 0.06787, 0.8498, 0.05675, 0.8367, 0.08122, 0.8371, 0.08352, 0.8509, 0.05487, 0.7799, 0.07366, 0.7467, 0.08907, 0.75, 0.0808, 0.7854, 0.08155, 0.8016, 0.1001, 0.804, 0.09942, 0.8364, 0.08122, 0.8371, 0.9338, 0.7306, 0.9342, 0.7369, 0.9167, 0.7477, 0.9187, 0.7347, 0.9187, 0.7347, 0.9167, 0.7477, 0.9002, 0.7487, 0.9114, 0.7381, 0.9449, 0.7715, 0.9182, 0.7802, 0.9294, 0.7604, 0.9415, 0.7623, 0.8999, 0.7758, 0.9002, 0.7487, 0.9167, 0.7477, 0.9201, 0.757, 0.09942, 0.8364, 0.09857, 0.8539, 0.08352, 0.8509, 0.08122, 0.8371, 0.9342, 0.7369, 0.9411, 0.739, 0.94, 0.7439, 0.9341, 0.7417, 0.003152, 0.8149, 0.00887, 0.8093, 0.01775, 0.8443, 0.01123, 0.8467, 0.00887, 0.8093, 0.05652, 0.7993, 0.05675, 0.8367, 0.01775, 0.8443, 0.252, 0.7762, 0.2527, 0.8159, 0.2338, 0.8141, 0.2333, 0.7771, 0.7732, 0.7231, 0.7606, 0.6395, 0.7983, 0.6452, 0.8472, 0.6946, 0.8923, 0.7337, 0.8241, 0.7915, 0.7732, 0.7231, 0.8416, 0.5215, 0.8189, 0.596, 0.7777, 0.5711, 0.08155, 0.8016, 0.0808, 0.7854, 0.1004, 0.7836, 0.1001, 0.804, 0.8936, 0.5887, 0.8552, 0.6212, 0.8189, 0.596, 0.8416, 0.5215, 0.8472, 0.6946, 0.7732, 0.7231, 0.7983, 0.6452, 0.8446, 0.6547, 0.94, 0.7439, 0.9449, 0.7445, 0.9415, 0.7623, 0.9294, 0.7604, 0.94, 0.7439, 0.9294, 0.7604, 0.9201, 0.757, 0.9341, 0.7417, 0.9341, 0.7417, 0.9201, 0.757, 0.9167, 0.7477, 0.9342, 0.7369, 0.9182, 0.7802, 0.8999, 0.7758, 0.9201, 0.757, 0.9294, 0.7604, 0.7777, 0.5711, 0.8189, 0.596, 0.7983, 0.6452, 0.7606, 0.6395, 0.2501, 0.8569, 0.2422, 0.8946, 0.2223, 0.8901, 0.2298, 0.8542, 0.8552, 0.6212, 0.8605, 0.6254, 0.8493, 0.6556, 0.8446, 0.6547, 0.2501, 0.8569, 0.2527, 0.8159, 0.2882, 0.8194, 0.2869, 0.8618, 0.2501, 0.7302, 0.2882, 0.7244, 0.2872, 0.7744, 0.252, 0.7762, 0.2869, 0.8618, 0.28, 0.9024, 0.2422, 0.8946, 0.2501, 0.8569, 0.2298, 0.8542, 0.2223, 0.8901, 0.09857, 0.8539, 0.09942, 0.8364, 0.8189, 0.596, 0.8552, 0.6212, 0.8446, 0.6547, 0.7983, 0.6452, 0.8554, 0.6903, 0.8472, 0.6946, 0.8446, 0.6547, 0.8493, 0.6556, 0.8935, 0.6013, 0.8605, 0.6254, 0.8552, 0.6212, 0.8936, 0.5887, 0.8554, 0.6903, 0.8936, 0.723, 0.8923, 0.7337, 0.8472, 0.6946, 0.2872, 0.7744, 0.2882, 0.8194, 0.2527, 0.8159, 0.252, 0.7762, 0.1001, 0.804, 0.1004, 0.7836, 0.2333, 0.7771, 0.2338, 0.8141, 0.1001, 0.804, 0.2338, 0.8141, 0.2298, 0.8542, 0.09942, 0.8364, 0.2298, 0.8542, 0.2338, 0.8141, 0.2527, 0.8159, 0.2501, 0.8569, 0.1004, 0.7836, 0.1029, 0.7551, 0.2299, 0.7335, 0.2333, 0.7771, 0.2299, 0.7335, 0.2501, 0.7302, 0.252, 0.7762, 0.2333, 0.7771, 0.06607, 0.06781, 0.08043, 0.03552, 0.1919, 0.09618, 0.1652, 0.1347, 0.1432, 0.196, 0.1853, 0.1512, 0.3231, 0.2479, 0.2648, 0.3606, 0.1432, 0.196, 0.08493, 0.231, 0.07667, 0.2111, 0.1248, 0.1776, 0.2104, 0.1055, 0.232, 0.05529, 0.3711, 0.09253, 0.3502, 0.1703, 0.1248, 0.1776, 0.07667, 0.2111, 0.003152, 0.1039, 0.04204, 0.09091, 0.2096, 0.04854, 0.1919, 0.09618, 0.08043, 0.03552, 0.08435, 0.003152, 0.1248, 0.1776, 0.04204, 0.09091, 0.06607, 0.06781, 0.1652, 0.1347, 0.06607, 0.06781, 0.04204, 0.09091, 0.03972, 0.08556, 0.0593, 0.0657, 0.08043, 0.03552, 0.07283, 0.0346, 0.07304, 0.008726, 0.08435, 0.003152, 0.003152, 0.1039, 0.004719, 0.09238, 0.03972, 0.08556, 0.04204, 0.09091, 0.3686, 0.2611, 0.3231, 0.2479, 0.3502, 0.1703, 0.397, 0.1847, 0.2104, 0.1055, 0.1853, 0.1512, 0.1652, 0.1347, 0.1919, 0.09618, 0.07283, 0.0346, 0.08043, 0.03552, 0.06607, 0.06781, 0.0593, 0.0657, 0.1652, 0.1347, 0.1853, 0.1512, 0.1432, 0.196, 0.1248, 0.1776, 0.3491, 0.3606, 0.2648, 0.3606, 0.3231, 0.2479, 0.3686, 0.2611, 0.3502, 0.1703, 0.3711, 0.09253, 0.4273, 0.1142, 0.397, 0.1847, 0.644, 0.143, 0.6308, 0.1965, 0.5536, 0.1905, 0.5683, 0.1144, 0.6308, 0.1965, 0.6744, 0.2756, 0.5427, 0.2756, 0.5536, 0.1905, 0.7286, 0.1734, 0.7064, 0.2214, 0.6814, 0.1922, 0.6925, 0.158, 0.6925, 0.158, 0.7455, 0.1295, 0.7543, 0.1431, 0.7286, 0.1734, 0.4198, 0.1938, 0.397, 0.1847, 0.4273, 0.1142, 0.4482, 0.1224, 0.7455, 0.1295, 0.6925, 0.158, 0.644, 0.143, 0.681, 0.06334, 0.644, 0.143, 0.5683, 0.1144, 0.5926, 0.02957, 0.681, 0.06334, 0.4198, 0.1938, 0.3948, 0.2682, 0.3686, 0.2611, 0.397, 0.1847, 0.6308, 0.1965, 0.6814, 0.1922, 0.7064, 0.2214, 0.6744, 0.2756, 0.3948, 0.2682, 0.3768, 0.3606, 0.3491, 0.3606, 0.3686, 0.2611, 0.5993, 0.6316, 0.6454, 0.617, 0.6546, 0.6657, 0.6261, 0.655, 0.6089, 0.6881, 0.6015, 0.6966, 0.5893, 0.6837, 0.6033, 0.671, 0.5222, 0.6127, 0.5654, 0.5884, 0.5993, 0.6316, 0.554, 0.6464, 0.684, 0.6145, 0.6902, 0.6703, 0.6546, 0.6657, 0.6454, 0.617, 0.5993, 0.6316, 0.5654, 0.5884, 0.639, 0.5654, 0.6454, 0.617, 0.6454, 0.617, 0.639, 0.5654, 0.6902, 0.5543, 0.684, 0.6145, 0.6033, 0.671, 0.6261, 0.655, 0.6206, 0.6941, 0.6089, 0.6881, 0.9432, 0.7978, 0.9285, 0.807, 0.9255, 0.809, 0.9128, 0.7986, 0.9432, 0.8364, 0.93, 0.8249, 0.9285, 0.807, 0.9432, 0.7978, 0.9285, 0.807, 0.93, 0.8249, 0.9267, 0.8245, 0.9255, 0.809, 0.9128, 0.7986, 0.9255, 0.809, 0.9267, 0.8245, 0.9219, 0.835, 0.9219, 0.835, 0.9267, 0.8245, 0.93, 0.8249, 0.9432, 0.8364, 0.6546, 0.6657, 0.6406, 0.7028, 0.6206, 0.6941, 0.6261, 0.655, 0.6406, 0.7028, 0.6546, 0.6657, 0.6902, 0.6703, 0.6474, 0.7451, 0.6015, 0.6966, 0.6089, 0.6881, 0.6206, 0.6941, 0.6149, 0.7107, 0.6406, 0.7028, 0.6474, 0.7451, 0.6149, 0.7107, 0.6206, 0.6941, 0.5992, 0.6324, 0.5878, 0.6557, 0.5766, 0.6702, 0.5547, 0.6471, 0.5766, 0.6702, 0.5878, 0.6557, 0.6033, 0.671, 0.5893, 0.6837, 0.6033, 0.671, 0.5878, 0.6557, 0.5992, 0.6324, 0.6261, 0.655, 0.5536, 0.1905, 0.5427, 0.2756, 0.4545, 0.2756, 0.4632, 0.1751, 0.5683, 0.1144, 0.5536, 0.1905, 0.4632, 0.1751, 0.483, 0.08875, 0.5683, 0.1144, 0.483, 0.08875, 0.5107, 0.003152, 0.5926, 0.02957, 0.9003, 0.4004, 0.9189, 0.3959, 0.9144, 0.424, 0.9238, 0.4135, 0.8999, 0.3263, 0.9247, 0.3344, 0.9189, 0.3959, 0.9003, 0.4004, 0.9238, 0.4135, 0.9144, 0.424, 0.9142, 0.4272, 0.9341, 0.3948, 0.9189, 0.3959, 0.9247, 0.3344, 0.9454, 0.3425, 0.9142, 0.4272, 0.9144, 0.424, 0.9189, 0.3959, 0.9341, 0.3948, 0.988, 0.3542, 0.952, 0.4063, 0.9341, 0.3948, 0.9454, 0.3425, 0.952, 0.4063, 0.9238, 0.4135, 0.9142, 0.4272, 0.9341, 0.3948, 0.4788, 0.5668, 0.5654, 0.5884, 0.5222, 0.6127, 0.3839, 0.8551, 0.4217, 0.9197, 0.3003, 0.8607, 0.3105, 0.8437, 0.341, 0.8065, 0.3309, 0.7913, 0.404, 0.757, 0.3921, 0.8045, 0.3309, 0.7913, 0.2976, 0.7565, 0.403, 0.7244, 0.404, 0.757, 0.3839, 0.8551, 0.3105, 0.8437, 0.341, 0.8065, 0.3921, 0.8045, 0.341, 0.8065, 0.3105, 0.8437, 0.2945, 0.8338, 0.3309, 0.7913, 0.9159, 0.5847, 0.9387, 0.5925, 0.9304, 0.6352, 0.8999, 0.6353, 0.4404, 0.8775, 0.4217, 0.9197, 0.3839, 0.8551, 0.432, 0.7689, 0.404, 0.757, 0.403, 0.7244, 0.4404, 0.737, 0.9387, 0.5925, 0.9159, 0.5847, 0.9279, 0.554, 0.949, 0.5639, 0.949, 0.7149, 0.9277, 0.7243, 0.9047, 0.6777, 0.9334, 0.6715, 0.9304, 0.6352, 0.9334, 0.6715, 0.9047, 0.6777, 0.8999, 0.6353, 0.404, 0.757, 0.432, 0.7689, 0.3921, 0.8045, 0.9968, 0.511, 0.9508, 0.489, 0.9968, 0.4526, 0.9458, 0.4335, 0.9508, 0.489, 0.8999, 0.4647, 0.9968, 0.4526, 0.9508, 0.489, 0.9458, 0.4335, 0.9414, 0.1721, 0.9001, 0.1177, 0.8811, 0.1027, 0.9414, 0.003152, 0.8653, 0.1286, 0.9276, 0.1709, 0.8768, 0.167, 0.8592, 0.1388, 0.8771, 0.227, 0.8091, 0.2214, 0.8277, 0.1907, 0.8565, 0.1933, 0.9276, 0.1709, 0.8771, 0.227, 0.8565, 0.1933, 0.8768, 0.167, 0.8768, 0.167, 0.8565, 0.1933, 0.8516, 0.1775, 0.8581, 0.1657, 0.8592, 0.1388, 0.8768, 0.167, 0.8581, 0.1657, 0.8517, 0.151, 0.8565, 0.1933, 0.8277, 0.1907, 0.8347, 0.1791, 0.8516, 0.1775, 0.8517, 0.151, 0.8581, 0.1657, 0.8435, 0.1647, 0.8516, 0.1775, 0.8347, 0.1791, 0.8435, 0.1647, 0.8581, 0.1657, 0.8516, 0.1775, 0.8435, 0.1647, 0.9276, 0.1709, 0.8653, 0.1286, 0.879, 0.1061, 0.8976, 0.1202, 0.8041, 0.2296, 0.8091, 0.2214, 0.8771, 0.227, 0.8803, 0.2389, 0.8803, 0.2389, 0.8771, 0.227, 0.9276, 0.1709, 0.9414, 0.1721, 0.9001, 0.1177, 0.8976, 0.1202, 0.879, 0.1061, 0.8811, 0.1027, 0.9414, 0.1721, 0.9276, 0.1709, 0.8976, 0.1202, 0.9001, 0.1177, 0.1919, 0.09618, 0.2096, 0.04854, 0.232, 0.05529, 0.2104, 0.1055, 0.3502, 0.1703, 0.3231, 0.2479, 0.1853, 0.1512, 0.2104, 0.1055, 0.2648, 0.3606, 0.1058, 0.3606, 0.08493, 0.231, 0.1432, 0.196, 0.5404, 0.9425, 0.5321, 0.9071, 0.5517, 0.9089, 0.5542, 0.9373, 0.5078, 0.8931, 0.5081, 0.8557, 0.5325, 0.8553, 0.5329, 0.8909, 0.4576, 0.8906, 0.4602, 0.8831, 0.5078, 0.8931, 0.4993, 0.9062, 0.5081, 0.8557, 0.4691, 0.8481, 0.4697, 0.8413, 0.5192, 0.8426, 0.4743, 0.9569, 0.4635, 0.9258, 0.5062, 0.9125, 0.525, 0.9457, 0.5192, 0.8426, 0.5348, 0.8415, 0.5325, 0.8553, 0.5081, 0.8557, 0.5062, 0.9125, 0.5321, 0.9071, 0.5404, 0.9425, 0.525, 0.9457, 0.5329, 0.8909, 0.5325, 0.8553, 0.5507, 0.856, 0.5514, 0.8884, 0.7304, 0.7805, 0.7153, 0.7764, 0.7133, 0.7634, 0.7308, 0.7742, 0.7153, 0.7764, 0.7081, 0.773, 0.6969, 0.7624, 0.7133, 0.7634, 0.7416, 0.7396, 0.7382, 0.7488, 0.726, 0.7507, 0.7149, 0.7309, 0.6965, 0.7353, 0.7168, 0.7542, 0.7133, 0.7634, 0.6969, 0.7624, 0.5507, 0.856, 0.5325, 0.8553, 0.5348, 0.8415, 0.5499, 0.8385, 0.7308, 0.7742, 0.7308, 0.7694, 0.7367, 0.7672, 0.7378, 0.7722, 0.4545, 0.8775, 0.4626, 0.8457, 0.4691, 0.8481, 0.4602, 0.8831, 0.4602, 0.8831, 0.4691, 0.8481, 0.5081, 0.8557, 0.5078, 0.8931, 0.7034, 0.9163, 0.6846, 0.9153, 0.6851, 0.8783, 0.704, 0.8765, 0.7732, 0.3136, 0.7983, 0.3915, 0.7606, 0.3972, 0.8472, 0.3421, 0.7732, 0.3136, 0.8241, 0.2452, 0.8923, 0.3029, 0.8416, 0.5152, 0.7777, 0.4655, 0.8189, 0.4407, 0.5329, 0.8909, 0.5514, 0.8884, 0.5517, 0.9089, 0.5321, 0.9071, 0.8936, 0.448, 0.8416, 0.5152, 0.8189, 0.4407, 0.8552, 0.4154, 0.8472, 0.3421, 0.8446, 0.382, 0.7983, 0.3915, 0.7732, 0.3136, 0.7367, 0.7672, 0.726, 0.7507, 0.7382, 0.7488, 0.7416, 0.7666, 0.7367, 0.7672, 0.7308, 0.7694, 0.7168, 0.7542, 0.726, 0.7507, 0.7308, 0.7694, 0.7308, 0.7742, 0.7133, 0.7634, 0.7168, 0.7542, 0.7149, 0.7309, 0.726, 0.7507, 0.7168, 0.7542, 0.6965, 0.7353, 0.7777, 0.4655, 0.7606, 0.3972, 0.7983, 0.3915, 0.8189, 0.4407, 0.7014, 0.8355, 0.6811, 0.8382, 0.6736, 0.8023, 0.6936, 0.7978, 0.8552, 0.4154, 0.8446, 0.382, 0.8493, 0.3811, 0.8605, 0.4113, 0.7014, 0.8355, 0.7382, 0.8306, 0.7395, 0.873, 0.704, 0.8765, 0.7014, 0.9623, 0.7034, 0.9163, 0.7385, 0.918, 0.7395, 0.968, 0.7382, 0.8306, 0.7014, 0.8355, 0.6936, 0.7978, 0.7313, 0.79, 0.6811, 0.8382, 0.5507, 0.856, 0.5499, 0.8385, 0.6736, 0.8023, 0.8189, 0.4407, 0.7983, 0.3915, 0.8446, 0.382, 0.8552, 0.4154, 0.8554, 0.3464, 0.8493, 0.3811, 0.8446, 0.382, 0.8472, 0.3421, 0.8935, 0.4353, 0.8936, 0.448, 0.8552, 0.4154, 0.8605, 0.4113, 0.8554, 0.3464, 0.8472, 0.3421, 0.8923, 0.3029, 0.8936, 0.3136, 0.7385, 0.918, 0.7034, 0.9163, 0.704, 0.8765, 0.7395, 0.873, 0.5514, 0.8884, 0.6851, 0.8783, 0.6846, 0.9153, 0.5517, 0.9089, 0.5514, 0.8884, 0.5507, 0.856, 0.6811, 0.8382, 0.6851, 0.8783, 0.6811, 0.8382, 0.7014, 0.8355, 0.704, 0.8765, 0.6851, 0.8783, 0.5517, 0.9089, 0.6846, 0.9153, 0.6812, 0.9589, 0.5542, 0.9373, 0.6812, 0.9589, 0.6846, 0.9153, 0.7034, 0.9163, 0.7014, 0.9623])
_uv.active_render = True
_uv = me_man_golf_rig.uv_layers.new(name='UVMap')
_uv.uv.foreach_set('vector', [0.0, 0.0, 0.0, 0.0, 0.0, 0.0, 0.0, 0.0, 0.0, 0.0, 0.0, 0.0, 0.0, 0.0, 0.0, 0.0, 0.0, 0.0, 0.0, 0.0, 0.0, 0.0, 0.0, 0.0, 0.0, 0.0, 0.0, 0.0, 0.0, 0.0, 0.0, 0.0, 0.0, 0.0, 0.0, 0.0, 0.0, 0.0, 0.0, 0.0, 0.0, 0.0, 0.0, 0.0, 0.0, 0.0, 0.0, 0.0, 0.0, 0.0, 0.0, 0.0, 0.0, 0.0, 0.0, 0.0, 0.0, 0.0, 0.0, 0.0, 0.0, 0.0, 0.0, 0.0, 0.0, 0.0, 0.0, 0.0, 0.0, 0.0, 0.0, 0.0, 0.0, 0.0, 0.0, 0.0, 0.0, 0.0, 0.0, 0.0, 0.0, 0.0, 0.0, 0.0, 0.0, 0.0, 0.0, 0.0, 0.0, 0.0, 0.0, 0.0, 0.0, 0.0, 0.0, 0.0, 0.0, 0.0, 0.0, 0.0, 0.0, 0.0, 0.0, 0.0, 0.0, 0.0, 0.0, 0.0, 0.0, 0.0, 0.0, 0.0, 0.0, 0.0, 0.0, 0.0, 0.0, 0.0, 0.0, 0.0, 0.0, 0.0, 0.0, 0.0, 0.0, 0.0, 0.0, 0.0, 0.0, 0.0, 0.0, 0.0, 0.0, 0.0, 0.0, 0.0, 0.0, 0.0, 0.0, 0.0, 0.0, 0.0, 0.0, 0.0, 0.0, 0.0, 0.0, 0.0, 0.0, 0.0, 0.0, 0.0, 0.0, 0.0, 0.0, 0.0, 0.0, 0.0, 0.0, 0.0, 0.0, 0.0, 0.0, 0.0, 0.0, 0.0, 0.0, 0.0, 0.0, 0.0, 0.0, 0.0, 0.0, 0.0, 0.0, 0.0, 0.0, 0.0, 0.0, 0.0, 0.0, 0.0, 0.0, 0.0, 0.0, 0.0, 0.0, 0.0, 0.0, 0.0, 0.0, 0.0, 0.0, 0.0, 0.0, 0.0, 0.0, 0.0, 0.0, 0.0, 0.0, 0.0, 0.0, 0.0, 0.0, 0.0, 0.0, 0.0, 0.0, 0.0, 0.0, 0.0, 0.0, 0.0, 0.0, 0.0, 0.0, 0.0, 0.0, 0.0, 0.0, 0.0, 0.0, 0.0, 0.0, 0.0, 0.0, 0.0, 0.0, 0.0, 0.0, 0.0, 0.0, 0.0, 0.0, 0.0, 0.0, 0.0, 0.0, 0.0, 0.0, 0.0, 0.0, 0.0, 0.0, 0.0, 0.0, 0.0, 0.0, 0.0, 0.0, 0.0, 0.0, 0.0, 0.0, 0.0, 0.0, 0.0, 0.0, 0.0, 0.0, 0.0, 0.0, 0.0, 0.0, 0.0, 0.0, 0.0, 0.0, 0.0, 0.0, 0.0, 0.0, 0.0, 0.0, 0.0, 0.0, 0.0, 0.0, 0.0, 0.0, 0.0, 0.0, 0.0, 0.0, 0.0, 0.0, 0.0, 0.0, 0.0, 0.0, 0.0, 0.0, 0.0, 0.0, 0.0, 0.0, 0.0, 0.0, 0.0, 0.0, 0.0, 0.0, 0.0, 0.0, 0.0, 0.0, 0.0, 0.0, 0.0, 0.0, 0.0, 0.0, 0.0, 0.0, 0.0, 0.0, 0.0, 0.0, 0.0, 0.0, 0.0, 0.0, 0.0, 0.0, 0.0, 0.0, 0.0, 0.0, 0.0, 0.0, 0.0, 0.0, 0.0, 0.0, 0.0, 0.0, 0.0, 0.0, 0.0, 0.0, 0.0, 0.0, 0.0, 0.0, 0.0, 0.0, 0.0, 0.0, 0.0, 0.0, 0.0, 0.0, 0.0, 0.0, 0.0, 0.0, 0.0, 0.0, 0.0, 0.0, 0.0, 0.0, 0.0, 0.0, 0.0, 0.0, 0.0, 0.0, 0.0, 0.0, 0.0, 0.0, 0.0, 0.0, 0.0, 0.0, 0.0, 0.0, 0.0, 0.0, 0.0, 0.0, 0.0, 0.9763, 0.3616, 0.9763, 0.4364, 0.9616, 0.4364, 0.9615, 0.3615, 0.9507, 0.8627, 0.9507, 0.8311, 0.9634, 0.8191, 0.9634, 0.8627, 0.1654, 0.9303, 0.1654, 0.9516, 0.1559, 0.9447, 0.9741, 0.8255, 0.9741, 0.8631, 0.9634, 0.8627, 0.9634, 0.8191, 0.9544, 0.4416, 0.9518, 0.3711, 0.9615, 0.3615, 0.9616, 0.4364, 0.4552, 0.9537, 0.4791, 0.9526, 0.4791, 0.9891, 0.4552, 0.9844, 0.9924, 0.8068, 0.9694, 0.797, 0.9717, 0.7266, 0.9924, 0.7319, 0.0, 0.0, 0.0, 0.0, 0.0, 0.0, 0.0, 0.0, 0.0, 0.0, 0.0, 0.0, 0.0, 0.0, 0.0, 0.0, 0.0, 0.0, 0.0, 0.0, 0.0, 0.0, 0.0, 0.0, 0.0, 0.0, 0.0, 0.0, 0.0, 0.0, 0.0, 0.0, 0.0, 0.0, 0.0, 0.0, 0.0, 0.0, 0.0, 0.0, 0.0, 0.0, 0.0, 0.0, 0.0, 0.0, 0.0, 0.0, 0.0, 0.0, 0.0, 0.0, 0.0, 0.0, 0.0, 0.0, 0.0, 0.0, 0.0, 0.0, 0.0, 0.0, 0.0, 0.0, 0.0, 0.0, 0.0, 0.0, 0.0, 0.0, 0.0, 0.0, 0.0, 0.0, 0.0, 0.0, 0.0, 0.0, 0.0, 0.0, 0.0, 0.0, 0.0, 0.0, 0.0, 0.0, 0.0, 0.0, 0.0, 0.0, 0.0, 0.0, 0.0, 0.0, 0.0, 0.0, 0.0, 0.0, 0.0, 0.0, 0.0, 0.0, 0.0, 0.0, 0.0, 0.0, 0.0, 0.0, 0.0, 0.0, 0.0, 0.0, 0.0, 0.0, 0.0, 0.0, 0.0, 0.0, 0.0, 0.0, 0.0, 0.0, 0.0, 0.0, 0.0, 0.0, 0.0, 0.0, 0.0, 0.0, 0.0, 0.0, 0.0, 0.0, 0.0, 0.0, 0.0, 0.0, 0.0, 0.0, 0.0, 0.0, 0.0, 0.0, 0.0, 0.0, 0.0, 0.0, 0.0, 0.0, 0.0, 0.0, 0.0, 0.0, 0.0, 0.0, 0.0, 0.0, 0.0, 0.0, 0.0, 0.0, 0.0, 0.0, 0.0, 0.0, 0.0, 0.0, 0.0, 0.0, 0.0, 0.0, 0.0, 0.0, 0.0, 0.0, 0.0, 0.0, 0.0, 0.0, 0.0, 0.0, 0.0, 0.0, 0.0, 0.0, 0.0, 0.0, 0.0, 0.0, 0.0, 0.0, 0.0, 0.0, 0.0, 0.0, 0.0, 0.0, 0.0, 0.0, 0.0, 0.0, 0.0, 0.0, 0.0, 0.0, 0.0, 0.0, 0.0, 0.0, 0.0, 0.0, 0.0, 0.0, 0.0, 0.0, 0.0, 0.0, 0.0, 0.0, 0.0, 0.0, 0.0, 0.0, 0.0, 0.0, 0.0, 0.0, 0.0, 0.0, 0.0, 0.0, 0.0, 0.0, 0.0, 0.0, 0.0, 0.0, 0.0, 0.0, 0.0, 0.0, 0.0, 0.0, 0.0, 0.0, 0.0, 0.0, 0.0, 0.0, 0.0, 0.0, 0.0, 0.0, 0.0, 0.0, 0.0, 0.0, 0.0, 0.0, 0.0, 0.0, 0.0, 0.0, 0.0, 0.0, 0.0, 0.0, 0.0, 0.0, 0.0, 0.0, 0.0, 0.0, 0.0, 0.0, 0.0, 0.0, 0.0, 0.0, 0.0, 0.0, 0.0, 0.0, 0.0, 0.0, 0.0, 0.0, 0.0, 0.0, 0.0, 0.0, 0.0, 0.0, 0.0, 0.0, 0.0, 0.0, 0.0, 0.0, 0.0, 0.0, 0.0, 0.0, 0.0, 0.0, 0.0, 0.0, 0.0, 0.0, 0.0, 0.0, 0.0, 0.0, 0.0, 0.0, 0.0, 0.0, 0.0, 0.0, 0.0, 0.0, 0.0, 0.0, 0.0, 0.0, 0.0, 0.0, 0.0, 0.0, 0.0, 0.0, 0.0, 0.0, 0.0, 0.0, 0.0, 0.0, 0.0, 0.0, 0.0, 0.0, 0.0, 0.0, 0.0, 0.0, 0.0, 0.0, 0.0, 0.0, 0.0, 0.0, 0.0, 0.0, 0.0, 0.0, 0.0, 0.0, 0.0, 0.0, 0.0, 0.0, 0.0, 0.0, 0.0, 0.0, 0.0, 0.0, 0.0, 0.0, 0.0, 0.0, 0.0, 0.0, 0.0, 0.0, 0.0, 0.0, 0.0, 0.0, 0.0, 0.0, 0.0, 0.0, 0.0, 0.0, 0.0, 0.0, 0.0, 0.0, 0.0, 0.0, 0.0, 0.0, 0.0, 0.0, 0.0, 0.0, 0.0, 0.0, 0.0, 0.0, 0.0, 0.0, 0.0, 0.0, 0.0, 0.0, 0.0, 0.0, 0.0, 0.0, 0.0, 0.0, 0.0, 0.0, 0.0, 0.0, 0.0, 0.0, 0.0, 0.0, 0.0, 0.0, 0.0, 0.0, 0.0, 0.0, 0.0, 0.0, 0.0, 0.0, 0.0, 0.0, 0.0, 0.0, 0.0, 0.0, 0.0, 0.0, 0.0, 0.0, 0.0, 0.0, 0.0, 0.0, 0.0, 0.0, 0.0, 0.0, 0.0, 0.0, 0.0, 0.0, 0.0, 0.0, 0.0, 0.0, 0.0, 0.0, 0.0, 0.0, 0.0, 0.0, 0.0, 0.0, 0.0, 0.0, 0.0, 0.0, 0.0, 0.0, 0.0, 0.0, 0.0, 0.0, 0.0, 0.0, 0.0, 0.0, 0.0, 0.0, 0.0, 0.0, 0.0, 0.0, 0.0, 0.0, 0.0, 0.0, 0.0, 0.0, 0.0, 0.0, 0.0, 0.0, 0.0, 0.0, 0.0, 0.0, 0.0, 0.0, 0.0, 0.0, 0.0, 0.0, 0.0, 0.0, 0.0, 0.0, 0.0, 0.0, 0.0, 0.0, 0.0, 0.0, 0.0, 0.0, 0.0, 0.0, 0.0, 0.0, 0.0, 0.0, 0.0, 0.0, 0.0, 0.0, 0.0, 0.0, 0.0, 0.0, 0.0, 0.0, 0.0, 0.0, 0.0, 0.0, 0.0, 0.0, 0.0, 0.0, 0.0, 0.0, 0.0, 0.0, 0.0, 0.0, 0.0, 0.0, 0.0, 0.0, 0.0, 0.0, 0.0, 0.0, 0.0, 0.0, 0.0, 0.0, 0.0, 0.0, 0.0, 0.0, 0.0, 0.0, 0.0, 0.0, 0.0, 0.0, 0.0, 0.0, 0.0, 0.0, 0.0, 0.0, 0.0, 0.0, 0.0, 0.0, 0.0, 0.0, 0.0, 0.0, 0.0, 0.0, 0.0, 0.0, 0.0, 0.0, 0.0, 0.0, 0.0, 0.0, 0.0, 0.0, 0.0, 0.0, 0.0, 0.0, 0.0, 0.0, 0.0, 0.0, 0.0, 0.0, 0.0, 0.0, 0.0, 0.0, 0.0, 0.0, 0.0, 0.0, 0.0, 0.0, 0.0, 0.0, 0.0, 0.0, 0.0, 0.0, 0.0, 0.0, 0.0, 0.0, 0.0, 0.0, 0.0, 0.0, 0.0, 0.0, 0.0, 0.0, 0.0, 0.0, 0.0, 0.0, 0.0, 0.0, 0.0, 0.0, 0.0, 0.0, 0.0, 0.0, 0.0, 0.0, 0.0, 0.0, 0.0, 0.0, 0.0, 0.0, 0.0, 0.0, 0.0, 0.0, 0.0, 0.0, 0.0, 0.0, 0.0, 0.0, 0.0, 0.0, 0.0, 0.0, 0.0, 0.0, 0.0, 0.0, 0.0, 0.0, 0.0, 0.0, 0.0, 0.0, 0.0, 0.0, 0.0, 0.0, 0.0, 0.0, 0.0, 0.0, 0.0, 0.0, 0.0, 0.0, 0.0, 0.0, 0.0, 0.0, 0.0, 0.0, 0.0, 0.0, 0.0, 0.0, 0.0, 0.0, 0.0, 0.0, 0.0, 0.0, 0.0, 0.0, 0.0, 0.0, 0.0, 0.0, 0.0, 0.0, 0.0, 0.0, 0.0, 0.0, 0.0, 0.0, 0.0, 0.0, 0.0, 0.0, 0.0, 0.0, 0.0, 0.0, 0.0, 0.0, 0.0, 0.0, 0.0, 0.0, 0.0, 0.0, 0.0, 0.0, 0.0, 0.0, 0.0, 0.0, 0.0, 0.0, 0.0, 0.0, 0.0, 0.0, 0.0, 0.0, 0.0, 0.0, 0.0, 0.0, 0.0, 0.0, 0.0, 0.0, 0.0, 0.0, 0.0, 0.0, 0.0, 0.0, 0.0, 0.0, 0.0, 0.0, 0.0, 0.0, 0.0, 0.0, 0.0, 0.0, 0.0, 0.0, 0.0, 0.0, 0.0, 0.0, 0.0, 0.0, 0.0, 0.0, 0.0, 0.0, 0.0, 0.0, 0.0, 0.0, 0.0, 0.0, 0.0, 0.0, 0.0, 0.0, 0.0, 0.0, 0.0, 0.0, 0.0, 0.0, 0.0, 0.0, 0.0, 0.0, 0.0, 0.0, 0.0, 0.0, 0.0, 0.0, 0.0, 0.0, 0.0, 0.0, 0.0, 0.0, 0.0, 0.0, 0.0, 0.0, 0.0, 0.0, 0.0, 0.0, 0.0, 0.0, 0.0, 0.0, 0.0, 0.0, 0.0, 0.0, 0.0, 0.0, 0.0, 0.0, 0.0, 0.0, 0.0, 0.0, 0.0, 0.0, 0.0, 0.0, 0.0, 0.0, 0.0, 0.0, 0.0, 0.0, 0.0, 0.0, 0.0, 0.0, 0.0, 0.0, 0.0, 0.0, 0.0, 0.0, 0.0, 0.0, 0.0, 0.0, 0.0, 0.0, 0.0, 0.0, 0.0, 0.0, 0.0, 0.0, 0.0, 0.0, 0.0, 0.0, 0.0, 0.0, 0.0, 0.0, 0.0, 0.0, 0.0, 0.0, 0.0, 0.0, 0.0, 0.0, 0.0, 0.0, 0.0, 0.0, 0.0, 0.0, 0.0, 0.0, 0.0, 0.0, 0.0, 0.0, 0.0, 0.0, 0.0, 0.0, 0.0, 0.0, 0.0, 0.0, 0.0, 0.0, 0.0, 0.0, 0.0, 0.0, 0.0, 0.0, 0.0, 0.0, 0.0, 0.0, 0.0, 0.0, 0.0, 0.0, 0.0, 0.0, 0.0, 0.0, 0.0, 0.0, 0.0, 0.0, 0.0, 0.0, 0.0, 0.0, 0.0, 0.0, 0.0, 0.0, 0.0, 0.0, 0.0, 0.0, 0.0, 0.0, 0.0, 0.0, 0.0, 0.0, 0.0, 0.0, 0.0, 0.0, 0.0, 0.0, 0.0, 0.0, 0.0, 0.0, 0.0, 0.0, 0.0, 0.0, 0.0, 0.0, 0.0, 0.0, 0.0, 0.0, 0.0, 0.0, 0.0, 0.0, 0.0, 0.0, 0.0, 0.0, 0.0, 0.0, 0.0, 0.0, 0.0, 0.0, 0.9763, 0.3616, 0.9615, 0.3615, 0.9616, 0.4364, 0.9763, 0.4364, 0.9507, 0.8627, 0.9634, 0.8627, 0.9634, 0.8191, 0.9507, 0.8311, 0.1654, 0.9303, 0.1559, 0.9447, 0.1654, 0.9516, 0.9741, 0.8255, 0.9634, 0.8191, 0.9634, 0.8627, 0.9741, 0.8631, 0.9544, 0.4416, 0.9616, 0.4364, 0.9615, 0.3615, 0.9518, 0.3711, 0.4552, 0.9537, 0.4552, 0.9844, 0.4791, 0.9891, 0.4791, 0.9526, 0.9924, 0.8068, 0.9924, 0.7319, 0.9717, 0.7266, 0.9694, 0.797, 0.0, 0.0, 0.0, 0.0, 0.0, 0.0, 0.0, 0.0, 0.0, 0.0, 0.0, 0.0, 0.0, 0.0, 0.0, 0.0, 0.0, 0.0, 0.0, 0.0, 0.0, 0.0, 0.0, 0.0, 0.0, 0.0, 0.0, 0.0, 0.0, 0.0, 0.0, 0.0, 0.0, 0.0, 0.0, 0.0, 0.0, 0.0, 0.0, 0.0, 0.0, 0.0, 0.0, 0.0, 0.0, 0.0, 0.0, 0.0, 0.0, 0.0, 0.0, 0.0, 0.0, 0.0, 0.0, 0.0, 0.0, 0.0, 0.0, 0.0, 0.0, 0.0, 0.0, 0.0, 0.0, 0.0, 0.0, 0.0, 0.0, 0.0, 0.0, 0.0, 0.0, 0.0, 0.0, 0.0, 0.0, 0.0, 0.0, 0.0, 0.0, 0.0, 0.0, 0.0, 0.0, 0.0, 0.0, 0.0, 0.0, 0.0, 0.0, 0.0, 0.0, 0.0, 0.0, 0.0, 0.0, 0.0, 0.0, 0.0, 0.0, 0.0, 0.0, 0.0, 0.0, 0.0, 0.0, 0.0, 0.0, 0.0, 0.0, 0.0, 0.0, 0.0, 0.0, 0.0, 0.0, 0.0, 0.0, 0.0, 0.0, 0.0, 0.0, 0.0, 0.0, 0.0, 0.0, 0.0, 0.0, 0.0, 0.0, 0.0, 0.0, 0.0, 0.0, 0.0, 0.0, 0.0, 0.0, 0.0, 0.0, 0.0, 0.0, 0.0, 0.0, 0.0, 0.0, 0.0, 0.0, 0.0, 0.0, 0.0, 0.0, 0.0, 0.0, 0.0, 0.0, 0.0, 0.0, 0.0, 0.0, 0.0, 0.0, 0.0, 0.0, 0.0, 0.0, 0.0, 0.0, 0.0, 0.0, 0.0, 0.0, 0.0, 0.0, 0.0, 0.0, 0.0, 0.0, 0.0, 0.0, 0.0, 0.0, 0.0, 0.0, 0.0, 0.0, 0.0, 0.0, 0.0, 0.0, 0.0, 0.0, 0.0, 0.0, 0.0, 0.0, 0.0, 0.0, 0.0, 0.0, 0.0, 0.0, 0.0, 0.0, 0.0, 0.0, 0.0, 0.0, 0.0, 0.0, 0.0, 0.0, 0.0, 0.0, 0.0, 0.0, 0.0, 0.0, 0.0, 0.0, 0.0, 0.0, 0.0, 0.0, 0.0, 0.0, 0.0, 0.0, 0.0, 0.0, 0.0, 0.0, 0.0, 0.0, 0.0, 0.0, 0.0, 0.0, 0.0, 0.0, 0.0, 0.0, 0.0, 0.0, 0.0, 0.0, 0.0, 0.0, 0.0, 0.0, 0.0, 0.0, 0.0, 0.0, 0.0, 0.0, 0.0, 0.0, 0.0, 0.0, 0.0, 0.0, 0.0, 0.0, 0.0, 0.0, 0.0, 0.0, 0.0, 0.0, 0.0, 0.0, 0.0, 0.0, 0.0, 0.0, 0.0, 0.0, 0.0, 0.0, 0.0, 0.0, 0.0, 0.0, 0.0, 0.0, 0.0, 0.0, 0.0, 0.0, 0.0, 0.0, 0.0, 0.0, 0.0, 0.0, 0.0, 0.0, 0.0, 0.0, 0.0, 0.0, 0.0, 0.0, 0.0, 0.0, 0.0, 0.0, 0.0, 0.0, 0.0, 0.0, 0.0, 0.0, 0.0, 0.0, 0.0, 0.0, 0.0, 0.0, 0.0, 0.0, 0.0, 0.0, 0.0, 0.0, 0.0, 0.0, 0.0, 0.0, 0.0, 0.0, 0.0, 0.0, 0.0, 0.0, 0.0, 0.0, 0.0, 0.0, 0.0, 0.0, 0.0, 0.0, 0.0, 0.0, 0.0, 0.0, 0.0, 0.0, 0.0, 0.0, 0.0, 0.0, 0.0, 0.0, 0.0, 0.0, 0.0, 0.0, 0.0, 0.0, 0.0, 0.0, 0.0, 0.0, 0.0, 0.0, 0.0, 0.0, 0.0, 0.0, 0.0, 0.0, 0.0, 0.0, 0.0, 0.0, 0.0, 0.0, 0.0, 0.0, 0.0, 0.0, 0.0, 0.0, 0.0, 0.0, 0.0, 0.0, 0.0, 0.0, 0.0, 0.0, 0.0, 0.0, 0.0, 0.0, 0.0, 0.0, 0.0, 0.0, 0.0, 0.0, 0.0, 0.0, 0.0, 0.0, 0.0, 0.0, 0.0, 0.0, 0.0, 0.0, 0.0, 0.0, 0.0, 0.0, 0.0, 0.0, 0.0, 0.0, 0.0, 0.0, 0.0, 0.0, 0.0, 0.0, 0.0, 0.0, 0.0, 0.0, 0.0, 0.0, 0.0, 0.0, 0.0, 0.0, 0.0, 0.0, 0.0, 0.0, 0.0, 0.0, 0.0, 0.0, 0.0, 0.0, 0.0, 0.0, 0.0, 0.0, 0.0, 0.0, 0.0, 0.0, 0.0, 0.0, 0.0, 0.0, 0.0, 0.0, 0.0, 0.0, 0.0, 0.0, 0.0, 0.0, 0.0, 0.0, 0.0, 0.0, 0.0, 0.0, 0.0, 0.0, 0.0, 0.0, 0.0, 0.0, 0.0, 0.0, 0.0, 0.0, 0.0, 0.0, 0.0, 0.0, 0.0, 0.0, 0.0, 0.0, 0.0, 0.0, 0.0, 0.0, 0.0, 0.0, 0.0, 0.0, 0.0, 0.0, 0.0, 0.0, 0.0, 0.0, 0.0, 0.0, 0.0, 0.0, 0.0, 0.0, 0.0, 0.0, 0.0, 0.0, 0.0, 0.0, 0.0, 0.0, 0.0, 0.0, 0.0, 0.0, 0.0, 0.0, 0.0, 0.0, 0.0, 0.0, 0.0, 0.0, 0.0, 0.0, 0.0, 0.0, 0.0, 0.0, 0.0, 0.0, 0.0, 0.0, 0.0, 0.0, 0.0, 0.0, 0.0, 0.0, 0.0, 0.0, 0.0, 0.0, 0.0, 0.0, 0.0, 0.0, 0.0, 0.0, 0.0, 0.0, 0.0, 0.0, 0.0, 0.0, 0.0, 0.0, 0.0, 0.0, 0.0, 0.0, 0.0, 0.0, 0.0, 0.0, 0.0, 0.0, 0.0, 0.0, 0.0, 0.0, 0.0, 0.0, 0.0, 0.0, 0.0, 0.0, 0.0, 0.0, 0.0, 0.0, 0.0, 0.0, 0.0, 0.0, 0.0, 0.0, 0.0, 0.0, 0.0, 0.0, 0.0])
me_man_golf_rig.materials.append(mat_6_skin_lightest)
me_man_golf_rig.materials.append(mat_15_brown_white)
me_man_golf_rig.materials.append(mat_17_grey_darkest)
me_man_golf_rig.materials.append(mat_26_red_dark)
me_man_golf_rig.use_remesh_fix_poles = True
me_man_golf_rig.use_remesh_preserve_attributes = False
me_man_golf_rig.use_mirror_vertex_groups = False
me_man_golf_rig.update()
me_man_golf_rig.normals_split_custom_set([tuple(v) for v in zip(*[iter([-0.9896, 0.1423, -0.02039, -0.9896, 0.1423, -0.02039, -0.9896, 0.1423, -0.02039, -0.9896, 0.1423, -0.02039, -0.3257, -0.9399, -0.1022, -0.3257, -0.9399, -0.1022, -0.3257, -0.9399, -0.1022, -0.3257, -0.9399, -0.1022, 0.9977, -0.05799, -0.03626, 0.9977, -0.05799, -0.03626, 0.9977, -0.05799, -0.03626, 0.9977, -0.05799, -0.03626, -0.06001, 0.9948, -0.08173, -0.06001, 0.9948, -0.08173, -0.06001, 0.9948, -0.08173, -0.06001, 0.9948, -0.08173, 0.9986, -0.002829, -0.05296, 0.9986, -0.002829, -0.05296, 0.9986, -0.002829, -0.05296, 0.9986, -0.002829, -0.05296, 0.07979, 0.9958, 0.0453, 0.07979, 0.9958, 0.0453, 0.07979, 0.9958, 0.0453, 0.07979, 0.9958, 0.0453, -0.2608, -0.9629, -0.06968, -0.2608, -0.9629, -0.06968, -0.2608, -0.9629, -0.06968, -0.2608, -0.9629, -0.06968, -0.1697, -0.9336, -0.3156, -0.1697, -0.9336, -0.3156, -0.1697, -0.9336, -0.3156, -0.1697, -0.9336, -0.3156, 0.07197, 0.817, -0.5722, 0.07197, 0.817, -0.5722, 0.07197, 0.817, -0.5722, 0.07197, 0.817, -0.5722, 0.7813, 0.0418, -0.6227, 0.7813, 0.0418, -0.6227, 0.7813, 0.0418, -0.6227, 0.7813, 0.0418, -0.6227, -0.9955, 0.07289, 0.06107, -0.9955, 0.07289, 0.06107, -0.9955, 0.07289, 0.06107, -0.9955, 0.07289, 0.06107, -0.9834, 0.1781, -0.03376, -0.9834, 0.1781, -0.03376, -0.9834, 0.1781, -0.03376, -0.9834, 0.1781, -0.03376, -0.8603, 0.04214, -0.5081, -0.8603, 0.04214, -0.5081, -0.8603, 0.04214, -0.5081, -0.8603, 0.04214, -0.5081, -0.3491, -0.9227, -0.1639, -0.3491, -0.9227, -0.1639, -0.3491, -0.9227, -0.1639, -0.3491, -0.9227, -0.1639, -0.3185, -0.9471, -0.0387, -0.3185, -0.9471, -0.0387, -0.3185, -0.9471, -0.0387, -0.3185, -0.9471, -0.0387, -0.1062, 0.9943, 0.002947, -0.1062, 0.9943, 0.002947, -0.1062, 0.9943, 0.002947, -0.1062, 0.9943, 0.002947, -0.9975, 0.02769, -0.06552, -0.9975, 0.02769, -0.06552, -0.9975, 0.02769, -0.06552, -0.9975, 0.02769, -0.06552, -0.2502, -0.9632, 0.09785, -0.2502, -0.9632, 0.09785, -0.2502, -0.9632, 0.09785, -0.2502, -0.9632, 0.09785, -0.2089, 0.01009, 0.9779, -0.2089, 0.01009, 0.9779, -0.2089, 0.01009, 0.9779, -0.2089, 0.01009, 0.9779, -0.04607, 0.6495, 0.759, -0.04607, 0.6495, 0.759, -0.04607, 0.6495, 0.759, -0.04607, 0.6495, 0.759, -0.09519, 0.9927, 0.07376, -0.09519, 0.9927, 0.07376, -0.1005, 0.9922, 0.07371, -0.1005, 0.9922, 0.07371, -0.02472, 0.9996, -0.01427, -0.02472, 0.9996, -0.01427, -0.02472, 0.9996, -0.01427, -0.02472, 0.9996, -0.01427, -0.07345, 0.9969, -0.02795, -0.07345, 0.9969, -0.02795, -0.07345, 0.9969, -0.02795, -0.07345, 0.9969, -0.02795, -0.9965, 0.08146, 0.02014, -0.9965, 0.08146, 0.02014, -0.9965, 0.08146, 0.02014, -0.9965, 0.08146, 0.02014, -0.2528, -0.9392, 0.2321, -0.2492, -0.9377, 0.242, -0.2493, -0.9378, 0.2417, -0.2528, -0.9392, 0.2321, -0.3484, -0.9373, -0.006631, -0.3484, -0.9373, -0.006631, -0.3484, -0.9373, -0.006631, -0.3484, -0.9373, -0.006631, -0.9213, 0.334, -0.1989, -0.9213, 0.334, -0.1989, -0.9213, 0.334, -0.1989, -0.9213, 0.334, -0.1989, -0.5531, -0.801, 0.2292, -0.5531, -0.801, 0.2292, -0.5531, -0.801, 0.2292, -0.5531, -0.801, 0.2292, -0.281, -0.9353, 0.215, -0.281, -0.9353, 0.215, -0.281, -0.9353, 0.215, -0.281, -0.9353, 0.215, -0.3748, 0.8639, -0.3365, -0.3748, 0.8639, -0.3365, -0.3748, 0.8639, -0.3365, -0.3748, 0.8639, -0.3365, -0.9904, 0.1013, 0.0944, -0.9904, 0.1013, 0.0944, -0.9904, 0.1013, 0.0944, -0.9904, 0.1013, 0.0944, -0.3518, 0.8556, 0.3798, -0.3518, 0.8556, 0.3798, -0.3518, 0.8556, 0.3798, -0.3518, 0.8556, 0.3798, -0.994, -0.1095, 0.0008606, -0.994, -0.1095, 0.0008606, -0.994, -0.1095, 0.0008606, -0.994, -0.1095, 0.0008606, 0.1076, 0.2174, 0.9701, 0.1076, 0.2174, 0.9701, 0.1076, 0.2174, 0.9701, 0.1076, 0.2174, 0.9701, -0.7887, -0.602, 0.1249, -0.7887, -0.602, 0.1249, -0.7887, -0.602, 0.1249, -0.7887, -0.602, 0.1249, -0.9891, -0.1412, -0.04199, -0.9891, -0.1412, -0.04199, -0.9891, -0.1412, -0.04199, -0.9891, -0.1412, -0.04199, -0.04578, 0.9316, -0.3606, -0.04578, 0.9316, -0.3606, -0.04578, 0.9316, -0.3606, -0.04578, 0.9316, -0.3606, -0.5188, -0.2919, -0.8035, -0.5188, -0.2919, -0.8035, -0.5188, -0.2919, -0.8035, -0.5188, -0.2919, -0.8035, -0.9077, 0.4173, -0.0432, -0.9077, 0.4173, -0.0432, -0.9077, 0.4173, -0.0432, -0.9077, 0.4173, -0.0432, -0.4723, 0.8784, -0.07266, -0.4723, 0.8784, -0.07266, -0.4723, 0.8784, -0.07266, -0.4723, 0.8784, -0.07266, -0.4121, -0.2505, 0.876, -0.4121, -0.2505, 0.876, -0.4121, -0.2505, 0.876, -0.4121, -0.2505, 0.876, -0.5027, 0.534, 0.6798, -0.5027, 0.534, 0.6798, -0.5027, 0.534, 0.6798, -0.5027, 0.534, 0.6798, -0.3821, -0.07941, -0.9207, -0.3821, -0.07941, -0.9207, -0.3821, -0.07941, -0.9207, -0.3821, -0.07941, -0.9207, -0.6707, -0.7346, -0.1025, -0.6707, -0.7346, -0.1025, -0.6707, -0.7346, -0.1025, -0.6707, -0.7346, -0.1025, -0.9704, -0.1662, -0.1753, -0.9704, -0.1662, -0.1753, -0.9704, -0.1662, -0.1753, -0.9704, -0.1662, -0.1753, -0.3189, -0.9476, 0.02004, -0.3189, -0.9476, 0.02004, -0.3189, -0.9476, 0.02004, -0.3189, -0.9476, 0.02004, -0.9981, 0.0583, 0.01913, -0.9981, 0.0583, 0.01913, -0.9981, 0.0583, 0.01913, -0.9981, 0.0583, 0.01913, -0.08986, 0.9932, 0.0738, -0.08986, 0.9932, 0.0738, -0.09519, 0.9927, 0.07376, -0.09519, 0.9927, 0.07376, -0.808, 0.1018, -0.5804, -0.808, 0.1018, -0.5804, -0.808, 0.1018, -0.5804, -0.808, 0.1018, -0.5804, -0.3381, 0.8386, -0.427, -0.3381, 0.8386, -0.427, -0.3381, 0.8386, -0.427, -0.3381, 0.8386, -0.427, 0.2312, -0.7217, -0.6524, 0.2312, -0.7217, -0.6524, 0.2312, -0.7217, -0.6524, -0.08589, 0.836, 0.5419, -0.08589, 0.836, 0.5419, -0.08589, 0.836, 0.5419, -0.08589, 0.836, 0.5419, -0.7572, 0.0058, 0.6532, -0.7572, 0.0058, 0.6532, -0.7572, 0.0058, 0.6532, -0.7572, 0.0058, 0.6532, 0.353, -0.9346, -0.04268, 0.353, -0.9346, -0.04268, 0.353, -0.9346, -0.04268, 0.353, -0.9346, -0.04268, 0.9934, -0.07259, 0.08866, 0.9934, -0.07259, 0.08866, 0.9934, -0.07259, 0.08866, 0.9934, -0.07259, 0.08866, -0.2492, -0.9377, 0.242, -0.2485, -0.9374, 0.2438, -0.2493, -0.9378, 0.2417, 0.9995, 0.03098, -0.004267, 0.9995, 0.03098, -0.004267, 0.9995, 0.03098, -0.004267, 0.9995, 0.03098, -0.004267, -0.9996, 0.02169, 0.02011, -0.9996, 0.02169, 0.02011, -0.9996, 0.02169, 0.02011, -0.9996, 0.02169, 0.02011, 5.366e-09, -1.947e-07, -1.0, 5.366e-09, -1.947e-07, -1.0, 5.366e-09, -1.947e-07, -1.0, 5.366e-09, -1.947e-07, -1.0, -0.08763, -0.3387, 0.9368, -0.08763, -0.3387, 0.9368, -0.08763, -0.3387, 0.9368, -0.08763, -0.3387, 0.9368, -0.4095, -0.9114, 0.04064, -0.4095, -0.9114, 0.04064, -0.4095, -0.9114, 0.04064, -0.4095, -0.9114, 0.04064, -0.9929, 0.04995, 0.108, -0.9929, 0.04995, 0.108, -0.9929, 0.04995, 0.108, -0.9929, 0.04995, 0.108, 0.9929, 0.1085, 0.04957, 0.9929, 0.1082, 0.05005, 0.9929, 0.1081, 0.05021, 0.1944, 0.9785, 0.06938, 0.1944, 0.9785, 0.06938, 0.1944, 0.9785, 0.06938, 0.1944, 0.9785, 0.06938, 0.1516, 0.986, 0.07011, 0.1516, 0.986, 0.07011, 0.1516, 0.986, 0.07011, 0.1516, 0.986, 0.07011, 0.9929, 0.1088, 0.04895, 0.9929, 0.1088, 0.04895, 0.9929, 0.1082, 0.05005, 0.9929, 0.1085, 0.04957, -0.1248, -0.972, 0.1993, -0.1248, -0.972, 0.1993, -0.1248, -0.972, 0.1993, -0.1248, -0.972, 0.1993, -0.9952, 0.07579, 0.06182, -0.9952, 0.07579, 0.06182, -0.9952, 0.07579, 0.06182, 0.5574, 0.2637, -0.7873, 0.5574, 0.2637, -0.7873, 0.5574, 0.2637, -0.7873, 0.3915, -0.7114, -0.5837, 0.3915, -0.7114, -0.5837, 0.3915, -0.7114, -0.5837, 0.7262, -0.07973, -0.6828, 0.7262, -0.07973, -0.6828, 0.7262, -0.07973, -0.6828, 0.4032, -0.0351, -0.9144, 0.4032, -0.0351, -0.9144, 0.4032, -0.0351, -0.9144, 0.4032, -0.0351, -0.9144, -0.5797, -0.7623, 0.2877, -0.5797, -0.7623, 0.2877, -0.5797, -0.7623, 0.2877, -0.5797, -0.7623, 0.2877, -0.5297, 0.8479, 0.0227, -0.5297, 0.8479, 0.0227, -0.5297, 0.8479, 0.0227, -0.5297, 0.8479, 0.0227, -0.9858, 0.01907, 0.1669, -0.9858, 0.01907, 0.1669, -0.9858, 0.01907, 0.1669, -0.9858, 0.01907, 0.1669, -0.8635, 0.05849, 0.5009, -0.8635, 0.05849, 0.5009, -0.8635, 0.05849, 0.5009, -0.8635, 0.05849, 0.5009, -0.501, -0.6452, 0.5768, -0.501, -0.6452, 0.5768, -0.501, -0.6452, 0.5768, -0.501, -0.6452, 0.5768, -0.4734, 0.7492, 0.4632, -0.4734, 0.7492, 0.4632, -0.4734, 0.7492, 0.4632, -0.4734, 0.7492, 0.4632, -0.09251, -0.008005, 0.9957, -0.09251, -0.008005, 0.9957, -0.09251, -0.008005, 0.9957, -0.08665, 0.264, 0.9606, -0.08665, 0.264, 0.9606, -0.08665, 0.264, 0.9606, -0.158, 0.1225, 0.9798, -0.158, 0.1225, 0.9798, -0.158, 0.1225, 0.9798, -0.396, 0.05015, 0.9169, -0.396, 0.05015, 0.9169, -0.396, 0.05015, 0.9169, -0.396, 0.05015, 0.9169, -0.3336, 0.4098, -0.849, -0.3336, 0.4098, -0.849, -0.3336, 0.4098, -0.849, -0.3336, 0.4098, -0.849, -0.5648, -0.09344, -0.8199, -0.5648, -0.09344, -0.8199, -0.5648, -0.09344, -0.8199, -0.5648, -0.09344, -0.8199, -0.3319, -0.9406, -0.07135, -0.3319, -0.9406, -0.07135, -0.3319, -0.9406, -0.07135, -0.3319, -0.9406, -0.07135, -0.7053, -0.05817, -0.7066, -0.7053, -0.05817, -0.7066, -0.7053, -0.05817, -0.7066, -0.7053, -0.05817, -0.7066, 0.04354, 0.9951, -0.08879, 0.04354, 0.9951, -0.08879, 0.04354, 0.9951, -0.08879, 0.04354, 0.9951, -0.08879, -0.9942, 0.103, -0.02976, -0.9942, 0.103, -0.02976, -0.9942, 0.103, -0.02976, -0.9942, 0.103, -0.02976, 0.9903, -0.02696, -0.1362, 0.9903, -0.02696, -0.1362, 0.9903, -0.02696, -0.1362, 0.9903, -0.02696, -0.1362, 0.07699, 0.1222, -0.9895, 0.07699, 0.1222, -0.9895, 0.07699, 0.1222, -0.9895, 0.07699, 0.1222, -0.9895, -0.1317, -0.05077, 0.99, -0.1317, -0.05077, 0.99, -0.1317, -0.05077, 0.99, -0.1317, -0.05077, 0.99, -0.01781, -0.9375, -0.3475, -0.01781, -0.9375, -0.3475, -0.01781, -0.9375, -0.3475, -0.01781, -0.9375, -0.3475, 0.02422, 0.9949, 0.09766, 0.02422, 0.9949, 0.09766, 0.02422, 0.9949, 0.09766, 0.02422, 0.9949, 0.09766, 0.2457, 0.03602, -0.9687, 0.2457, 0.03602, -0.9687, 0.2457, 0.03602, -0.9687, 0.2457, 0.03602, -0.9687, 0.01334, 0.9977, 0.06636, 0.01334, 0.9977, 0.06636, 0.01334, 0.9977, 0.06636, 0.01334, 0.9977, 0.06636, 0.06539, 0.1446, -0.9873, 0.06539, 0.1446, -0.9873, 0.06539, 0.1446, -0.9873, 0.06539, 0.1446, -0.9873, -0.1979, -0.04784, 0.9791, -0.1979, -0.04784, 0.9791, -0.1979, -0.04784, 0.9791, -0.1979, -0.04784, 0.9791, -0.4169, 0.8943, 0.1625, -0.4169, 0.8943, 0.1625, -0.4169, 0.8943, 0.1625, -0.4169, 0.8943, 0.1625, -0.9174, -0.3455, -0.1977, -0.9174, -0.3455, -0.1977, -0.9174, -0.3455, -0.1977, -0.9174, -0.3455, -0.1977, 0.2276, 0.628, -0.7442, 0.2276, 0.628, -0.7442, 0.2276, 0.628, -0.7442, 0.2276, 0.628, -0.7442, -0.1126, -0.8335, 0.5409, -0.1126, -0.8335, 0.5409, -0.1126, -0.8335, 0.5409, -0.1126, -0.8335, 0.5409, 0.1316, 0.9911, 0.01747, 0.1316, 0.9911, 0.01747, 0.1316, 0.9911, 0.01747, 0.1316, 0.9911, 0.01747, -0.8038, -0.5546, -0.215, -0.8038, -0.5546, -0.215, -0.8038, -0.5546, -0.215, -0.8038, -0.5546, -0.215, -0.9483, 0.1584, -0.2751, -0.9483, 0.1584, -0.2751, -0.9483, 0.1584, -0.2751, -0.9483, 0.1584, -0.2751, -0.404, -0.01493, 0.9146, -0.404, -0.01493, 0.9146, -0.404, -0.01493, 0.9146, -0.404, -0.01493, 0.9146, -0.01687, -0.9992, 0.036, -0.01687, -0.9992, 0.036, -0.01687, -0.9992, 0.036, -0.01687, -0.9992, 0.036, -0.1725, -0.96, 0.2207, -0.1725, -0.96, 0.2207, -0.1725, -0.96, 0.2207, -0.1495, 0.004568, -0.9888, -0.1495, 0.004568, -0.9888, -0.1495, 0.004568, -0.9888, -0.1495, 0.004568, -0.9888, -0.04998, 0.9977, -0.04665, -0.04998, 0.9977, -0.04665, -0.04998, 0.9977, -0.04665, 0.3195, -0.9448, -0.07248, 0.3195, -0.9448, -0.07248, 0.3195, -0.9448, -0.07248, 0.3195, -0.9448, -0.07248, 0.02511, 0.9995, 0.01963, 0.02511, 0.9995, 0.01963, 0.02511, 0.9995, 0.01963, 0.02511, 0.9995, 0.01963, -0.06864, -0.9786, 0.1941, -0.06864, -0.9786, 0.1941, -0.06864, -0.9786, 0.1941, -0.06864, -0.9786, 0.1941, 0.3826, 0.1876, -0.9047, 0.3826, 0.1876, -0.9047, 0.3826, 0.1876, -0.9047, 0.3826, 0.1876, -0.9047, 0.07655, -0.9968, -0.02176, 0.07655, -0.9968, -0.02176, 0.07655, -0.9968, -0.02176, 0.07655, -0.9968, -0.02176, -0.4627, -0.4685, 0.7526, -0.4627, -0.4685, 0.7526, -0.4627, -0.4685, 0.7526, -0.4627, -0.4685, 0.7526, 0.6347, -0.7719, 0.03615, 0.6347, -0.7719, 0.03615, 0.6347, -0.7719, 0.03615, 0.6347, -0.7719, 0.03615, -0.04385, 0.04949, 0.9978, -0.04385, 0.04949, 0.9978, -0.04385, 0.04949, 0.9978, -0.04385, 0.04949, 0.9978, -0.06928, 0.9954, 0.06582, -0.06928, 0.9954, 0.06582, -0.06928, 0.9954, 0.06582, -0.06928, 0.9954, 0.06582, -0.8039, 0.06422, 0.5913, -0.8039, 0.06422, 0.5913, -0.8039, 0.06422, 0.5913, -0.8039, 0.06422, 0.5913, -0.06816, 0.02827, 0.9973, -0.06391, 0.02975, 0.9975, -0.05927, 0.03137, 0.9977, -0.05927, 0.03137, 0.9977, -0.04668, 0.03096, -0.9984, -0.04668, 0.03096, -0.9984, -0.04668, 0.03096, -0.9984, -0.04668, 0.03096, -0.9984, -0.04813, 0.996, 0.07462, -0.04813, 0.996, 0.07462, -0.04813, 0.996, 0.07462, -0.04813, 0.996, 0.07462, -0.08465, 0.9962, 0.01882, -0.08465, 0.9962, 0.01882, -0.08465, 0.9962, 0.01882, -0.08465, 0.9962, 0.01882, -0.04817, 0.03099, 0.9984, -0.04817, 0.03099, 0.9984, -0.04817, 0.03099, 0.9984, -0.04817, 0.03099, 0.9984, -0.7579, -0.6465, 0.0872, -0.7579, -0.6465, 0.0872, -0.7579, -0.6465, 0.0872, -0.7579, -0.6465, 0.0872, -0.7051, 0.7087, 0.02277, -0.7051, 0.7087, 0.02277, -0.7051, 0.7087, 0.02277, -0.7051, 0.7087, 0.02277, -0.6847, 0.1085, -0.7207, -0.6847, 0.1085, -0.7207, -0.6847, 0.1085, -0.7207, -0.6847, 0.1085, -0.7207, -0.01778, -0.9975, 0.0688, -0.01778, -0.9975, 0.0688, -0.01778, -0.9975, 0.0688, -0.01778, -0.9975, 0.0688, -0.01004, -0.9988, -0.04706, -0.01004, -0.9988, -0.04706, -0.01004, -0.9988, -0.04706, -0.01004, -0.9988, -0.04706, -0.06909, 0.004551, 0.9976, -0.06909, 0.004551, 0.9976, -0.06909, 0.004551, 0.9976, -0.06909, 0.004551, 0.9976, -0.06837, 0.02819, 0.9973, -0.06837, 0.02819, 0.9973, -0.06391, 0.02975, 0.9975, -0.06816, 0.02827, 0.9973, -0.07566, 0.0137, -0.997, -0.07566, 0.0137, -0.997, -0.07566, 0.0137, -0.997, -0.07566, 0.0137, -0.997, -0.05091, -0.009362, -0.9987, -0.05091, -0.009362, -0.9987, -0.05091, -0.009362, -0.9987, -0.05091, -0.009362, -0.9987, 0.9896, 0.1423, -0.02039, 0.9896, 0.1423, -0.02039, 0.9896, 0.1423, -0.02039, 0.9896, 0.1423, -0.02039, 0.3257, -0.9399, -0.1022, 0.3257, -0.9399, -0.1022, 0.3257, -0.9399, -0.1022, 0.3257, -0.9399, -0.1022, -0.9977, -0.05799, -0.03626, -0.9977, -0.05799, -0.03626, -0.9977, -0.05799, -0.03626, -0.9977, -0.05799, -0.03626, 0.06001, 0.9948, -0.08173, 0.06001, 0.9948, -0.08173, 0.06001, 0.9948, -0.08173, 0.06001, 0.9948, -0.08173, -0.9986, -0.002829, -0.05296, -0.9986, -0.002829, -0.05296, -0.9986, -0.002829, -0.05296, -0.9986, -0.002829, -0.05296, -0.07979, 0.9958, 0.0453, -0.07979, 0.9958, 0.0453, -0.07979, 0.9958, 0.0453, -0.07979, 0.9958, 0.0453, 0.2608, -0.9629, -0.06968, 0.2608, -0.9629, -0.06968, 0.2608, -0.9629, -0.06968, 0.2608, -0.9629, -0.06968, 0.1697, -0.9336, -0.3156, 0.1697, -0.9336, -0.3156, 0.1697, -0.9336, -0.3156, 0.1697, -0.9336, -0.3156, -0.07197, 0.817, -0.5722, -0.07197, 0.817, -0.5722, -0.07197, 0.817, -0.5722, -0.07197, 0.817, -0.5722, -0.7813, 0.0418, -0.6227, -0.7813, 0.0418, -0.6227, -0.7813, 0.0418, -0.6227, -0.7813, 0.0418, -0.6227, 0.9955, 0.07289, 0.06107, 0.9955, 0.07289, 0.06107, 0.9955, 0.07289, 0.06107, 0.9955, 0.07289, 0.06107, 0.9834, 0.1781, -0.03376, 0.9834, 0.1781, -0.03376, 0.9834, 0.1781, -0.03376, 0.9834, 0.1781, -0.03376, 0.8603, 0.04214, -0.5081, 0.8603, 0.04214, -0.5081, 0.8603, 0.04214, -0.5081, 0.8603, 0.04214, -0.5081, 0.3491, -0.9227, -0.1639, 0.3491, -0.9227, -0.1639, 0.3491, -0.9227, -0.1639, 0.3491, -0.9227, -0.1639, 0.3185, -0.9471, -0.0387, 0.3185, -0.9471, -0.0387, 0.3185, -0.9471, -0.0387, 0.3185, -0.9471, -0.0387, 0.1062, 0.9943, 0.002947, 0.1062, 0.9943, 0.002947, 0.1062, 0.9943, 0.002947, 0.1062, 0.9943, 0.002947, 0.9975, 0.02769, -0.06552, 0.9975, 0.02769, -0.06552, 0.9975, 0.02769, -0.06552, 0.9975, 0.02769, -0.06552, 0.2502, -0.9632, 0.09785, 0.2502, -0.9632, 0.09785, 0.2502, -0.9632, 0.09785, 0.2502, -0.9632, 0.09785, 0.2089, 0.01009, 0.9779, 0.2089, 0.01009, 0.9779, 0.2089, 0.01009, 0.9779, 0.2089, 0.01009, 0.9779, 0.04607, 0.6495, 0.759, 0.04607, 0.6495, 0.759, 0.04607, 0.6495, 0.759, 0.04607, 0.6495, 0.759, 0.09519, 0.9927, 0.07376, 0.1005, 0.9922, 0.07371, 0.1005, 0.9922, 0.07371, 0.09519, 0.9927, 0.07376, 0.02472, 0.9996, -0.01427, 0.02472, 0.9996, -0.01427, 0.02472, 0.9996, -0.01427, 0.02472, 0.9996, -0.01427, 0.07345, 0.9969, -0.02795, 0.07345, 0.9969, -0.02795, 0.07345, 0.9969, -0.02795, 0.07345, 0.9969, -0.02795, 0.9965, 0.08146, 0.02014, 0.9965, 0.08146, 0.02014, 0.9965, 0.08146, 0.02014, 0.9965, 0.08146, 0.02014, 0.2528, -0.9392, 0.2321, 0.2528, -0.9392, 0.2321, 0.2493, -0.9378, 0.2417, 0.2492, -0.9377, 0.242, 0.3484, -0.9373, -0.006631, 0.3484, -0.9373, -0.006631, 0.3484, -0.9373, -0.006631, 0.3484, -0.9373, -0.006631, 0.9213, 0.334, -0.1989, 0.9213, 0.334, -0.1989, 0.9213, 0.334, -0.1989, 0.9213, 0.334, -0.1989, 0.5531, -0.801, 0.2292, 0.5531, -0.801, 0.2292, 0.5531, -0.801, 0.2292, 0.5531, -0.801, 0.2292, 0.281, -0.9353, 0.215, 0.281, -0.9353, 0.215, 0.281, -0.9353, 0.215, 0.281, -0.9353, 0.215, 0.3748, 0.8639, -0.3365, 0.3748, 0.8639, -0.3365, 0.3748, 0.8639, -0.3365, 0.3748, 0.8639, -0.3365, 0.9904, 0.1013, 0.0944, 0.9904, 0.1013, 0.0944, 0.9904, 0.1013, 0.0944, 0.9904, 0.1013, 0.0944, 0.3518, 0.8556, 0.3798, 0.3518, 0.8556, 0.3798, 0.3518, 0.8556, 0.3798, 0.3518, 0.8556, 0.3798, 0.994, -0.1095, 0.0008606, 0.994, -0.1095, 0.0008606, 0.994, -0.1095, 0.0008606, 0.994, -0.1095, 0.0008606, -0.1076, 0.2174, 0.9701, -0.1076, 0.2174, 0.9701, -0.1076, 0.2174, 0.9701, -0.1076, 0.2174, 0.9701, 0.7887, -0.602, 0.1249, 0.7887, -0.602, 0.1249, 0.7887, -0.602, 0.1249, 0.7887, -0.602, 0.1249, 0.9891, -0.1412, -0.04199, 0.9891, -0.1412, -0.04199, 0.9891, -0.1412, -0.04199, 0.9891, -0.1412, -0.04199, 0.04578, 0.9316, -0.3606, 0.04578, 0.9316, -0.3606, 0.04578, 0.9316, -0.3606, 0.04578, 0.9316, -0.3606, 0.5188, -0.2919, -0.8035, 0.5188, -0.2919, -0.8035, 0.5188, -0.2919, -0.8035, 0.5188, -0.2919, -0.8035, 0.9077, 0.4173, -0.0432, 0.9077, 0.4173, -0.0432, 0.9077, 0.4173, -0.0432, 0.9077, 0.4173, -0.0432, 0.4723, 0.8784, -0.07266, 0.4723, 0.8784, -0.07266, 0.4723, 0.8784, -0.07266, 0.4723, 0.8784, -0.07266, 0.4121, -0.2505, 0.876, 0.4121, -0.2505, 0.876, 0.4121, -0.2505, 0.876, 0.4121, -0.2505, 0.876, 0.5027, 0.534, 0.6798, 0.5027, 0.534, 0.6798, 0.5027, 0.534, 0.6798, 0.5027, 0.534, 0.6798, 0.3821, -0.07941, -0.9207, 0.3821, -0.07941, -0.9207, 0.3821, -0.07941, -0.9207, 0.3821, -0.07941, -0.9207, 0.6707, -0.7346, -0.1025, 0.6707, -0.7346, -0.1025, 0.6707, -0.7346, -0.1025, 0.6707, -0.7346, -0.1025, 0.9704, -0.1662, -0.1753, 0.9704, -0.1662, -0.1753, 0.9704, -0.1662, -0.1753, 0.9704, -0.1662, -0.1753, 0.3189, -0.9476, 0.02004, 0.3189, -0.9476, 0.02004, 0.3189, -0.9476, 0.02004, 0.3189, -0.9476, 0.02004, 0.9981, 0.0583, 0.01913, 0.9981, 0.0583, 0.01913, 0.9981, 0.0583, 0.01913, 0.9981, 0.0583, 0.01913, 0.08986, 0.9932, 0.0738, 0.09519, 0.9927, 0.07376, 0.09519, 0.9927, 0.07376, 0.08986, 0.9932, 0.0738, 0.808, 0.1018, -0.5804, 0.808, 0.1018, -0.5804, 0.808, 0.1018, -0.5804, 0.808, 0.1018, -0.5804, 0.3381, 0.8386, -0.427, 0.3381, 0.8386, -0.427, 0.3381, 0.8386, -0.427, 0.3381, 0.8386, -0.427, -0.2312, -0.7217, -0.6524, -0.2312, -0.7217, -0.6524, -0.2312, -0.7217, -0.6524, 0.08589, 0.836, 0.5419, 0.08589, 0.836, 0.5419, 0.08589, 0.836, 0.5419, 0.08589, 0.836, 0.5419, 0.7572, 0.0058, 0.6532, 0.7572, 0.0058, 0.6532, 0.7572, 0.0058, 0.6532, 0.7572, 0.0058, 0.6532, -0.353, -0.9346, -0.04268, -0.353, -0.9346, -0.04268, -0.353, -0.9346, -0.04268, -0.353, -0.9346, -0.04268, -0.9934, -0.07259, 0.08866, -0.9934, -0.07259, 0.08866, -0.9934, -0.07259, 0.08866, -0.9934, -0.07259, 0.08866, 0.2492, -0.9377, 0.242, 0.2493, -0.9378, 0.2417, 0.2485, -0.9374, 0.2438, -0.9995, 0.03098, -0.004267, -0.9995, 0.03098, -0.004267, -0.9995, 0.03098, -0.004267, -0.9995, 0.03098, -0.004267, 0.9996, 0.02169, 0.02011, 0.9996, 0.02169, 0.02011, 0.9996, 0.02169, 0.02011, 0.9996, 0.02169, 0.02011, 5.282e-09, -1.948e-07, -1.0, 5.282e-09, -1.948e-07, -1.0, 5.282e-09, -1.948e-07, -1.0, 5.282e-09, -1.948e-07, -1.0, 0.08763, -0.3387, 0.9368, 0.08763, -0.3387, 0.9368, 0.08763, -0.3387, 0.9368, 0.08763, -0.3387, 0.9368, 0.4095, -0.9114, 0.04064, 0.4095, -0.9114, 0.04064, 0.4095, -0.9114, 0.04064, 0.4095, -0.9114, 0.04064, 0.9929, 0.04995, 0.108, 0.9929, 0.04995, 0.108, 0.9929, 0.04995, 0.108, 0.9929, 0.04995, 0.108, -0.9929, 0.1085, 0.04957, -0.9929, 0.1081, 0.05021, -0.9929, 0.1082, 0.05005, -0.1944, 0.9785, 0.06938, -0.1944, 0.9785, 0.06938, -0.1944, 0.9785, 0.06938, -0.1944, 0.9785, 0.06938, -0.1516, 0.986, 0.07011, -0.1516, 0.986, 0.07011, -0.1516, 0.986, 0.07011, -0.1516, 0.986, 0.07011, -0.9929, 0.1088, 0.04895, -0.9929, 0.1085, 0.04957, -0.9929, 0.1082, 0.05005, -0.9929, 0.1088, 0.04895, 0.1248, -0.972, 0.1993, 0.1248, -0.972, 0.1993, 0.1248, -0.972, 0.1993, 0.1248, -0.972, 0.1993, 0.9952, 0.07579, 0.06182, 0.9952, 0.07579, 0.06182, 0.9952, 0.07579, 0.06182, -0.5574, 0.2637, -0.7873, -0.5574, 0.2637, -0.7873, -0.5574, 0.2637, -0.7873, -0.3915, -0.7114, -0.5837, -0.3915, -0.7114, -0.5837, -0.3915, -0.7114, -0.5837, -0.7262, -0.07973, -0.6828, -0.7262, -0.07973, -0.6828, -0.7262, -0.07973, -0.6828, -0.4032, -0.0351, -0.9144, -0.4032, -0.0351, -0.9144, -0.4032, -0.0351, -0.9144, -0.4032, -0.0351, -0.9144, 0.5797, -0.7623, 0.2877, 0.5797, -0.7623, 0.2877, 0.5797, -0.7623, 0.2877, 0.5797, -0.7623, 0.2877, 0.5297, 0.8479, 0.0227, 0.5297, 0.8479, 0.0227, 0.5297, 0.8479, 0.0227, 0.5297, 0.8479, 0.0227, 0.9858, 0.01907, 0.1669, 0.9858, 0.01907, 0.1669, 0.9858, 0.01907, 0.1669, 0.9858, 0.01907, 0.1669, 0.8635, 0.05849, 0.5009, 0.8635, 0.05849, 0.5009, 0.8635, 0.05849, 0.5009, 0.8635, 0.05849, 0.5009, 0.501, -0.6452, 0.5768, 0.501, -0.6452, 0.5768, 0.501, -0.6452, 0.5768, 0.501, -0.6452, 0.5768, 0.4734, 0.7492, 0.4632, 0.4734, 0.7492, 0.4632, 0.4734, 0.7492, 0.4632, 0.4734, 0.7492, 0.4632, 0.09251, -0.008005, 0.9957, 0.09251, -0.008005, 0.9957, 0.09251, -0.008005, 0.9957, 0.08665, 0.264, 0.9606, 0.08665, 0.264, 0.9606, 0.08665, 0.264, 0.9606, 0.158, 0.1225, 0.9798, 0.158, 0.1225, 0.9798, 0.158, 0.1225, 0.9798, 0.3961, 0.05015, 0.9169, 0.3961, 0.05015, 0.9169, 0.3961, 0.05015, 0.9169, 0.3961, 0.05015, 0.9169, 0.3336, 0.4098, -0.849, 0.3336, 0.4098, -0.849, 0.3336, 0.4098, -0.849, 0.3336, 0.4098, -0.849, 0.5648, -0.09344, -0.8199, 0.5648, -0.09344, -0.8199, 0.5648, -0.09344, -0.8199, 0.5648, -0.09344, -0.8199, 0.3319, -0.9406, -0.07135, 0.3319, -0.9406, -0.07135, 0.3319, -0.9406, -0.07135, 0.3319, -0.9406, -0.07135, 0.7053, -0.05817, -0.7066, 0.7053, -0.05817, -0.7066, 0.7053, -0.05817, -0.7066, 0.7053, -0.05817, -0.7066, -0.04354, 0.9951, -0.08878, -0.04354, 0.9951, -0.08878, -0.04354, 0.9951, -0.08878, -0.04354, 0.9951, -0.08878, 0.9942, 0.103, -0.02976, 0.9942, 0.103, -0.02976, 0.9942, 0.103, -0.02976, 0.9942, 0.103, -0.02976, -0.9903, -0.02696, -0.1362, -0.9903, -0.02696, -0.1362, -0.9903, -0.02696, -0.1362, -0.9903, -0.02696, -0.1362, -0.07699, 0.1222, -0.9895, -0.07699, 0.1222, -0.9895, -0.07699, 0.1222, -0.9895, -0.07699, 0.1222, -0.9895, 0.1317, -0.05077, 0.99, 0.1317, -0.05077, 0.99, 0.1317, -0.05077, 0.99, 0.1317, -0.05077, 0.99, 0.01781, -0.9375, -0.3475, 0.01781, -0.9375, -0.3475, 0.01781, -0.9375, -0.3475, 0.01781, -0.9375, -0.3475, -0.02422, 0.9949, 0.09766, -0.02422, 0.9949, 0.09766, -0.02422, 0.9949, 0.09766, -0.02422, 0.9949, 0.09766, -0.2457, 0.03602, -0.9687, -0.2457, 0.03602, -0.9687, -0.2457, 0.03602, -0.9687, -0.2457, 0.03602, -0.9687, -0.01334, 0.9977, 0.06636, -0.01334, 0.9977, 0.06636, -0.01334, 0.9977, 0.06636, -0.01334, 0.9977, 0.06636, -0.06539, 0.1446, -0.9873, -0.06539, 0.1446, -0.9873, -0.06539, 0.1446, -0.9873, -0.06539, 0.1446, -0.9873, 0.1978, -0.04784, 0.9791, 0.1978, -0.04784, 0.9791, 0.1978, -0.04784, 0.9791, 0.1978, -0.04784, 0.9791, 0.4169, 0.8943, 0.1625, 0.4169, 0.8943, 0.1625, 0.4169, 0.8943, 0.1625, 0.4169, 0.8943, 0.1625, 0.9174, -0.3455, -0.1977, 0.9174, -0.3455, -0.1977, 0.9174, -0.3455, -0.1977, 0.9174, -0.3455, -0.1977, -0.2276, 0.628, -0.7442, -0.2276, 0.628, -0.7442, -0.2276, 0.628, -0.7442, -0.2276, 0.628, -0.7442, 0.1126, -0.8335, 0.5409, 0.1126, -0.8335, 0.5409, 0.1126, -0.8335, 0.5409, 0.1126, -0.8335, 0.5409, -0.1316, 0.9911, 0.01747, -0.1316, 0.9911, 0.01747, -0.1316, 0.9911, 0.01747, -0.1316, 0.9911, 0.01747, 0.8038, -0.5546, -0.215, 0.8038, -0.5546, -0.215, 0.8038, -0.5546, -0.215, 0.8038, -0.5546, -0.215, 0.9483, 0.1584, -0.2751, 0.9483, 0.1584, -0.2751, 0.9483, 0.1584, -0.2751, 0.9483, 0.1584, -0.2751, 0.404, -0.01493, 0.9146, 0.404, -0.01493, 0.9146, 0.404, -0.01493, 0.9146, 0.404, -0.01493, 0.9146, 0.01687, -0.9992, 0.036, 0.01687, -0.9992, 0.036, 0.01687, -0.9992, 0.036, 0.01687, -0.9992, 0.036, 0.1725, -0.96, 0.2207, 0.1725, -0.96, 0.2207, 0.1725, -0.96, 0.2207, 0.1495, 0.004568, -0.9888, 0.1495, 0.004568, -0.9888, 0.1495, 0.004568, -0.9888, 0.1495, 0.004568, -0.9888, 0.04998, 0.9977, -0.04665, 0.04998, 0.9977, -0.04665, 0.04998, 0.9977, -0.04665, -0.3195, -0.9448, -0.07248, -0.3195, -0.9448, -0.07248, -0.3195, -0.9448, -0.07248, -0.3195, -0.9448, -0.07248, -0.02511, 0.9995, 0.01963, -0.02511, 0.9995, 0.01963, -0.02511, 0.9995, 0.01963, -0.02511, 0.9995, 0.01963, 0.06864, -0.9786, 0.1941, 0.06864, -0.9786, 0.1941, 0.06864, -0.9786, 0.1941, 0.06864, -0.9786, 0.1941, -0.3826, 0.1876, -0.9047, -0.3826, 0.1876, -0.9047, -0.3826, 0.1876, -0.9047, -0.3826, 0.1876, -0.9047, -0.07655, -0.9968, -0.02176, -0.07655, -0.9968, -0.02176, -0.07655, -0.9968, -0.02176, -0.07655, -0.9968, -0.02176, 0.4627, -0.4685, 0.7526, 0.4627, -0.4685, 0.7526, 0.4627, -0.4685, 0.7526, 0.4627, -0.4685, 0.7526, -0.6347, -0.7719, 0.03615, -0.6347, -0.7719, 0.03615, -0.6347, -0.7719, 0.03615, -0.6347, -0.7719, 0.03615, 0.04385, 0.04949, 0.9978, 0.04385, 0.04949, 0.9978, 0.04385, 0.04949, 0.9978, 0.04385, 0.04949, 0.9978, 0.06928, 0.9954, 0.06582, 0.06928, 0.9954, 0.06582, 0.06928, 0.9954, 0.06582, 0.06928, 0.9954, 0.06582, 0.8039, 0.06422, 0.5913, 0.8039, 0.06422, 0.5913, 0.8039, 0.06422, 0.5913, 0.8039, 0.06422, 0.5913, 0.06816, 0.02827, 0.9973, 0.05927, 0.03137, 0.9977, 0.05927, 0.03137, 0.9977, 0.06391, 0.02975, 0.9975, 0.04668, 0.03096, -0.9984, 0.04668, 0.03096, -0.9984, 0.04668, 0.03096, -0.9984, 0.04668, 0.03096, -0.9984, 0.04813, 0.996, 0.07462, 0.04813, 0.996, 0.07462, 0.04813, 0.996, 0.07462, 0.04813, 0.996, 0.07462, 0.08465, 0.9962, 0.01882, 0.08465, 0.9962, 0.01882, 0.08465, 0.9962, 0.01882, 0.08465, 0.9962, 0.01882, 0.04817, 0.03099, 0.9984, 0.04817, 0.03099, 0.9984, 0.04817, 0.03099, 0.9984, 0.04817, 0.03099, 0.9984, 0.7579, -0.6465, 0.0872, 0.7579, -0.6465, 0.0872, 0.7579, -0.6465, 0.0872, 0.7579, -0.6465, 0.0872, 0.7051, 0.7087, 0.02277, 0.7051, 0.7087, 0.02277, 0.7051, 0.7087, 0.02277, 0.7051, 0.7087, 0.02277, 0.6847, 0.1085, -0.7207, 0.6847, 0.1085, -0.7207, 0.6847, 0.1085, -0.7207, 0.6847, 0.1085, -0.7207, 0.01778, -0.9975, 0.0688, 0.01778, -0.9975, 0.0688, 0.01778, -0.9975, 0.0688, 0.01778, -0.9975, 0.0688, 0.01004, -0.9988, -0.04706, 0.01004, -0.9988, -0.04706, 0.01004, -0.9988, -0.04706, 0.01004, -0.9988, -0.04706, 0.06909, 0.004551, 0.9976, 0.06909, 0.004551, 0.9976, 0.06909, 0.004551, 0.9976, 0.06909, 0.004551, 0.9976, 0.06837, 0.02819, 0.9973, 0.06816, 0.02827, 0.9973, 0.06391, 0.02975, 0.9975, 0.06837, 0.02819, 0.9973, 0.07566, 0.0137, -0.997, 0.07566, 0.0137, -0.997, 0.07566, 0.0137, -0.997, 0.07566, 0.0137, -0.997, 0.05091, -0.009362, -0.9987, 0.05091, -0.009362, -0.9987, 0.05091, -0.009362, -0.9987, 0.05091, -0.009362, -0.9987])] * 3)])
arm_armature = bpy.data.armatures.new('Armature')  # bones are not reproduced

# ---- objects
ob_armature = bpy.data.objects.new('Armature', arm_armature)
ob_man_golf_rig = bpy.data.objects.new('man-golf_Rig', me_man_golf_rig)

# ---- transforms, parenting, visibility, modifiers, constraints
ob_armature.location = (0.0, 0.0, 0.0)
ob_armature.lineart.crease_threshold = 0.0
ob_man_golf_rig.parent = ob_armature
ob_man_golf_rig.location = (0.0, 0.0, 0.0)
ob_man_golf_rig.color = (0.8, 0.8, 0.8, 1.0)
ob_man_golf_rig.lineart.crease_threshold = 0.0
_vg = ob_man_golf_rig.vertex_groups.new(name='Hips')
for _i, _w in zip([16, 20, 35, 36, 113, 114, 131, 132, 133, 140, 141, 142, 164, 165, 166, 167], [0.07177, 0.09398, 0.1116, 0.09414, 0.06509, 0.05669, 0.6668, 0.6834, 0.07177, 0.05904, 0.0534, 0.09398, 0.6905, 0.1116, 0.7113, 0.09414]): _vg.add([_i], _w, 'REPLACE')
_vg = ob_man_golf_rig.vertex_groups.new(name='Spine')
for _i, _w in zip([16, 17, 18, 19, 20, 35, 36, 90, 131, 132, 133, 134, 135, 136, 138, 140, 141, 142, 164, 165, 166, 167, 181, 238], [0.0276, 0.4728, 0.6549, 0.01015, 0.05448, 0.1227, 0.09137, 0.05257, 0.04416, 0.02625, 0.0276, 0.4728, 0.6549, 0.01015, 0.06028, 0.7965, 0.8298, 0.05448, 0.1131, 0.1227, 0.09784, 0.09137, 0.02014, 0.05257]): _vg.add([_i], _w, 'REPLACE')
_vg = ob_man_golf_rig.vertex_groups.new(name='Spine1')
for _i, _w in zip([17, 18, 19, 36, 90, 134, 135, 136, 138, 139, 140, 141, 167, 238], [0.3342, 0.06843, 0.02709, 0.04823, 0.01699, 0.3342, 0.06843, 0.02709, 0.783, 0.04169, 0.05499, 0.06965, 0.04823, 0.01699]): _vg.add([_i], _w, 'REPLACE')
_vg = ob_man_golf_rig.vertex_groups.new(name='Spine2')
for _i, _w in zip([40, 41, 42, 44, 45, 90, 103, 137, 138, 139, 140, 146, 172, 173, 174, 176, 177, 178, 179, 180, 181, 238, 251], [0.09271, 0.005624, 0.08623, 0.09584, 0.02734, 0.04918, 0.0382, 0.4833, 0.026, 0.6654, 0.006832, 0.05854, 0.09271, 0.005624, 0.08623, 0.09584, 0.02734, 0.1528, 0.1968, 0.13, 0.7483, 0.04918, 0.0382]): _vg.add([_i], _w, 'REPLACE')
_vg = ob_man_golf_rig.vertex_groups.new(name='Neck')
for _i, _w in zip([21, 33, 34, 40, 41, 42, 43, 44, 45, 139, 143, 144, 146, 160, 161, 162, 172, 173, 174, 175, 176, 177, 178, 179, 180], [0.6969, 0.4432, 0.3935, 0.03837, 0.1072, 0.03764, 0.07638, 0.03706, 0.1252, 0.1565, 0.6969, 0.8002, 0.1378, 0.4432, 0.3935, 0.353, 0.03837, 0.1072, 0.03764, 0.07638, 0.03706, 0.1252, 0.4693, 0.6001, 0.3998]): _vg.add([_i], _w, 'REPLACE')
_vg = ob_man_golf_rig.vertex_groups.new(name='Head')
for _i, _w in zip([21, 22, 23, 24, 25, 26, 27, 28, 29, 30, 31, 32, 33, 34, 37, 38, 39, 40, 42, 44, 56, 57, 58, 59, 60, 61, 62, 63, 64, 65, 137, 143, 144, 145, 146, 147, 148, 149, 150, 151, 152, 153, 154, 155, 156, 157, 158, 159, 160, 161, 162, 163, 168, 169, 170, 171, 172, 174, 176, 192, 193, 194, 195, 196, 197, 198, 199, 200, 201, 202, 203, 204, 205, 206, 207, 208, 209, 210, 211, 212, 213], [0.1801, 1.0, 1.0, 1.0, 1.0, 1.0, 1.0, 1.0, 1.0, 1.0, 1.0, 1.0, 0.486, 0.5774, 1.0, 1.0, 1.0, 0.06089, 0.05736, 0.06276, 1.0, 1.0, 1.0, 1.0, 1.0, 1.0, 1.0, 1.0, 1.0, 1.0, 0.1381, 0.1801, 0.1257, 1.0, 0.7436, 1.0, 1.0, 1.0, 1.0, 1.0, 1.0, 1.0, 1.0, 1.0, 1.0, 1.0, 1.0, 1.0, 0.486, 0.5774, 0.6216, 1.0, 1.0, 1.0, 1.0, 1.0, 0.06089, 0.05736, 0.06276, 1.0, 1.0, 1.0, 1.0, 1.0, 1.0, 1.0, 1.0, 1.0, 1.0, 1.0, 1.0, 1.0, 1.0, 1.0, 1.0, 1.0, 1.0, 1.0, 1.0, 1.0, 1.0]): _vg.add([_i], _w, 'REPLACE')
_vg = ob_man_golf_rig.vertex_groups.new(name='LeftShoulder')
for _i, _w in zip([40, 41, 44, 45, 134, 135, 136, 137, 138, 139, 143, 144, 146, 160, 171, 172, 173, 174, 175, 176, 177, 178, 179, 180, 181, 236, 237, 238, 243, 244, 251, 252, 253, 254, 256], [0.005166, 0.03218, 0.006904, 0.05409, 0.08086, 0.1188, 0.7686, 0.176, 0.03946, 0.05845, 0.1206, 0.006441, 0.008532, 0.07157, 0.01301, 0.7569, 0.806, 0.7713, 0.8734, 0.7512, 0.7606, 0.178, 0.0906, 0.224, 0.08684, 0.1515, 0.1418, 0.743, 0.0061, 0.02717, 0.8215, 0.8207, 0.0676, 0.005784, 0.05355]): _vg.add([_i], _w, 'REPLACE')
_vg = ob_man_golf_rig.vertex_groups.new(name='LeftArm')
for _i, _w in zip([136, 236, 237, 238, 243, 244, 245, 246, 247, 248, 249, 250, 251, 252, 253, 254, 255, 256, 257, 258, 259, 260], [0.09466, 0.8319, 0.847, 0.09914, 0.9627, 0.9427, 0.983, 0.9744, 0.9362, 0.9766, 0.9032, 0.5778, 0.1073, 0.1417, 0.9148, 0.9661, 0.9769, 0.934, 0.979, 0.9898, 0.9752, 0.9529]): _vg.add([_i], _w, 'REPLACE')
_vg = ob_man_golf_rig.vertex_groups.new(name='LeftForeArm')
for _i, _w in zip([216, 217, 220, 221, 223, 224, 225, 226, 228, 232, 233, 234, 235, 239, 240, 241, 242, 247, 249, 250, 260], [0.1934, 0.022, 0.1033, 0.1641, 0.02903, 0.02989, 0.02936, 0.1029, 0.0311, 0.5227, 0.5157, 0.9054, 0.9066, 0.02281, 0.05538, 0.02046, 0.05034, 0.05766, 0.09046, 0.4206, 0.0399]): _vg.add([_i], _w, 'REPLACE')
_vg = ob_man_golf_rig.vertex_groups.new(name='LeftHand')
for _i, _w in zip([216, 217, 218, 219, 220, 221, 222, 223, 224, 225, 226, 227, 228, 229, 230, 231, 232, 233, 234, 235, 239, 240, 241, 242], [0.8051, 0.9637, 0.987, 0.9798, 0.8959, 0.8345, 0.9839, 0.9602, 0.9597, 0.96, 0.8963, 0.9976, 0.9591, 0.9987, 0.9976, 0.9989, 0.4726, 0.4804, 0.088, 0.08556, 0.9633, 0.9442, 0.9645, 0.9492]): _vg.add([_i], _w, 'REPLACE')
_vg = ob_man_golf_rig.vertex_groups.new(name='RightShoulder')
for _i, _w in zip([17, 18, 19, 21, 33, 39, 40, 41, 42, 43, 44, 45, 88, 89, 90, 95, 96, 103, 104, 105, 106, 108, 137, 138, 139, 144, 146, 172, 173, 176, 177, 178, 179, 180, 181], [0.08086, 0.1188, 0.7686, 0.1206, 0.07157, 0.01301, 0.7569, 0.806, 0.7713, 0.8734, 0.7512, 0.7606, 0.1515, 0.1418, 0.743, 0.0061, 0.02717, 0.8215, 0.8207, 0.0676, 0.005784, 0.05355, 0.176, 0.03946, 0.05845, 0.006441, 0.008532, 0.005166, 0.03218, 0.006904, 0.05409, 0.178, 0.0906, 0.224, 0.08684]): _vg.add([_i], _w, 'REPLACE')
_vg = ob_man_golf_rig.vertex_groups.new(name='RightArm')
for _i, _w in zip([19, 88, 89, 90, 95, 96, 97, 98, 99, 100, 101, 102, 103, 104, 105, 106, 107, 108, 109, 110, 111, 112], [0.09466, 0.8319, 0.847, 0.09914, 0.9627, 0.9427, 0.983, 0.9744, 0.9362, 0.9766, 0.9032, 0.5778, 0.1073, 0.1417, 0.9148, 0.9661, 0.9769, 0.934, 0.979, 0.9898, 0.9752, 0.9529]): _vg.add([_i], _w, 'REPLACE')
_vg = ob_man_golf_rig.vertex_groups.new(name='RightForeArm')
for _i, _w in zip([68, 69, 72, 73, 75, 76, 77, 78, 80, 84, 85, 86, 87, 91, 92, 93, 94, 99, 101, 102, 112], [0.1934, 0.022, 0.1033, 0.1641, 0.02903, 0.02989, 0.02936, 0.1029, 0.0311, 0.5227, 0.5157, 0.9054, 0.9066, 0.02281, 0.05538, 0.02046, 0.05034, 0.05766, 0.09046, 0.4206, 0.0399]): _vg.add([_i], _w, 'REPLACE')
_vg = ob_man_golf_rig.vertex_groups.new(name='RightHand')
for _i, _w in zip([68, 69, 70, 71, 72, 73, 74, 75, 76, 77, 78, 79, 80, 81, 82, 83, 84, 85, 86, 87, 91, 92, 93, 94], [0.8051, 0.9637, 0.987, 0.9798, 0.8959, 0.8345, 0.9839, 0.9602, 0.9597, 0.96, 0.8963, 0.9976, 0.9591, 0.9987, 0.9976, 0.9989, 0.4726, 0.4804, 0.088, 0.08556, 0.9633, 0.9442, 0.9645, 0.9492]): _vg.add([_i], _w, 'REPLACE')
_vg = ob_man_golf_rig.vertex_groups.new(name='LeftUpLeg')
for _i, _w in zip([0, 1, 14, 16, 20, 35, 36, 67, 113, 114, 115, 116, 117, 118, 127, 128, 129, 130, 131, 132, 133, 134, 135, 142, 164, 165, 166, 167, 214, 215], [0.08988, 0.07548, 0.01548, 0.02257, 0.03904, 0.0131, 0.001368, 0.009458, 0.8137, 0.8215, 0.9507, 0.9533, 0.1523, 0.1374, 0.8879, 0.1187, 0.8502, 0.1422, 0.1932, 0.1918, 0.8516, 0.07789, 0.1113, 0.8176, 0.109, 0.7103, 0.1046, 0.7366, 0.8541, 0.8548]): _vg.add([_i], _w, 'REPLACE')
_vg = ob_man_golf_rig.vertex_groups.new(name='LeftLeg')
for _i, _w in zip([117, 118, 119, 120, 121, 122, 123, 124, 125, 126, 127, 128, 129, 130, 182, 187, 188, 189, 190, 191, 214, 215], [0.8467, 0.861, 0.8988, 0.8497, 0.8832, 0.8937, 0.9703, 0.9509, 0.9717, 0.9667, 0.1104, 0.8804, 0.1426, 0.8555, 0.1497, 0.1892, 0.08673, 0.06353, 0.5105, 0.5062, 0.1439, 0.139]): _vg.add([_i], _w, 'REPLACE')
_vg = ob_man_golf_rig.vertex_groups.new(name='LeftFoot')
for _i, _w in zip([119, 120, 121, 122, 123, 124, 126, 182, 183, 184, 185, 186, 187, 188, 189, 190, 191], [0.09887, 0.1409, 0.1077, 0.1036, 0.002199, 0.03658, 0.009597, 0.8336, 0.05421, 0.07419, 0.09933, 0.04364, 0.8218, 0.8419, 0.888, 0.4865, 0.4898]): _vg.add([_i], _w, 'REPLACE')
_vg = ob_man_golf_rig.vertex_groups.new(name='LeftToeBase')
for _i, _w in zip([183, 184, 185, 186, 188, 189], [0.9387, 0.9211, 0.8929, 0.9515, 0.07131, 0.04673]): _vg.add([_i], _w, 'REPLACE')
_vg = ob_man_golf_rig.vertex_groups.new(name='RightUpLeg')
for _i, _w in zip([0, 1, 2, 3, 12, 13, 14, 15, 16, 17, 18, 20, 35, 36, 66, 67, 113, 114, 115, 116, 129, 131, 132, 133, 142, 164, 165, 166, 167, 215], [0.9507, 0.9533, 0.1523, 0.1374, 0.8879, 0.1187, 0.8502, 0.1422, 0.8516, 0.07789, 0.1113, 0.8176, 0.7103, 0.7366, 0.8541, 0.8548, 0.8137, 0.8215, 0.08988, 0.07548, 0.01548, 0.1932, 0.1918, 0.02257, 0.03904, 0.109, 0.0131, 0.1046, 0.001368, 0.009458]): _vg.add([_i], _w, 'REPLACE')
_vg = ob_man_golf_rig.vertex_groups.new(name='RightLeg')
for _i, _w in zip([2, 3, 4, 5, 6, 7, 8, 9, 10, 11, 12, 13, 14, 15, 46, 51, 52, 53, 54, 55, 66, 67], [0.8467, 0.861, 0.8988, 0.8497, 0.8832, 0.8937, 0.9703, 0.9509, 0.9717, 0.9667, 0.1104, 0.8804, 0.1426, 0.8555, 0.1497, 0.1892, 0.08673, 0.06353, 0.5105, 0.5062, 0.1439, 0.139]): _vg.add([_i], _w, 'REPLACE')
_vg = ob_man_golf_rig.vertex_groups.new(name='RightFoot')
for _i, _w in zip([4, 5, 6, 7, 8, 9, 11, 46, 47, 48, 49, 50, 51, 52, 53, 54, 55], [0.09887, 0.1409, 0.1077, 0.1036, 0.002199, 0.03658, 0.009597, 0.8336, 0.05421, 0.07419, 0.09933, 0.04364, 0.8218, 0.8419, 0.888, 0.4865, 0.4898]): _vg.add([_i], _w, 'REPLACE')
_vg = ob_man_golf_rig.vertex_groups.new(name='RightToeBase')
for _i, _w in zip([47, 48, 49, 50, 52, 53], [0.9387, 0.9211, 0.8929, 0.9515, 0.07131, 0.04673]): _vg.add([_i], _w, 'REPLACE')
_m = ob_man_golf_rig.modifiers.new('Armature', 'ARMATURE')
_m.object = ob_armature

# ---- collection membership
col_collection.objects.link(ob_armature)
col_collection.objects.link(ob_man_golf_rig)

# ---- scene / render settings (as saved in the file)
scene.frame_start = 1; scene.frame_end = 250; scene.frame_set(1)
scene.render.engine = 'BLENDER_EEVEE_NEXT'
scene.render.fps = 30
scene.cycles.use_denoising = False
scene.cycles.samples = 128
scene.cycles.sampling_pattern = 'TABULATED_SOBOL'
scene.cycles.use_adaptive_sampling = False
scene.cycles.use_light_tree = False
scene.view_settings.view_transform = 'Filmic'
bpy.context.view_layer.update()

# ---- added for rendering (the .blend has no active camera and no usable light): camera, sun
cam_auto = bpy.data.cameras.new('AutoCamera')
cam_auto.lens = 50.0
cam_auto.sensor_width = 36.0
cam_auto.clip_end = 1000.0
ob_auto_camera = bpy.data.objects.new('AutoCamera', cam_auto)
scene.collection.objects.link(ob_auto_camera)
ob_auto_camera.location = (3.63114, -4.41661, 4.28932)
ob_auto_camera.rotation_euler = (1.09748, -7.21219e-08, 0.694738)
scene.camera = ob_auto_camera
light_auto_sun = bpy.data.lights.new('AutoSun', 'SUN')
light_auto_sun.energy = 3.0
light_auto_sun.angle = 0.0523599
ob_auto_sun = bpy.data.objects.new('AutoSun', light_auto_sun)
scene.collection.objects.link(ob_auto_sun)
ob_auto_sun.rotation_euler = (0.872665, 0.174533, 0.523599)
bpy.context.view_layer.update()

